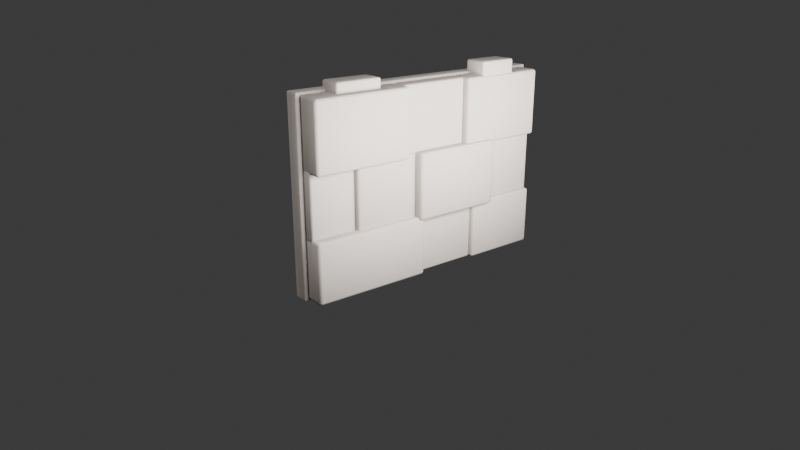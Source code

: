 # Source: rock_wall_segment_src.blend  (saved by Blender 5.1.29; exported with 4.5.12 LTS)
import bpy
from mathutils import Matrix  # noqa: F401  (used for matrix-valued properties, if any)

bpy.ops.wm.read_factory_settings(use_empty=True)
scene = bpy.context.scene
scene.name = 'Scene'

# ---- collections
col_collection = bpy.data.collections.new('Collection'); scene.collection.children.link(col_collection)

# ---- materials (node trees are filled in below, after node groups)
mat_rockwallneutral = bpy.data.materials.new('RockWallNeutral')

# ---- material node trees
mat_rockwallneutral.use_nodes = True; mat_rockwallneutral.node_tree.nodes.clear()
_N = mat_rockwallneutral.node_tree.nodes; _L = mat_rockwallneutral.node_tree.links
n0 = _N.new('ShaderNodeBsdfPrincipled'); n0.name = 'Principled BSDF'; n0.location = (-200, 100)
n0.inputs[0].default_value = (0.38, 0.34, 0.31, 1.0)
n0.inputs[2].default_value = 0.95
n0.inputs[13].default_value = 0.15
n1 = _N.new('ShaderNodeOutputMaterial'); n1.name = 'Material Output'; n1.location = (200, 100)
_L.new(n0.outputs[0], n1.inputs[0])
n1.is_active_output = True

# ---- world
world_world = bpy.data.worlds.new('World'); scene.world = world_world
world_world.use_nodes = True; world_world.node_tree.nodes.clear()
_N = world_world.node_tree.nodes; _L = world_world.node_tree.links
n0 = _N.new('ShaderNodeOutputWorld'); n0.name = 'World Output'; n0.location = (200, 100)
n1 = _N.new('ShaderNodeBackground'); n1.name = 'Background'; n1.location = (-200, 100)
n1.inputs[0].default_value = (0.05088, 0.05088, 0.05088, 1.0)
_L.new(n1.outputs[0], n0.inputs[0])
n0.is_active_output = True
world_world.color = (0.03, 0.03, 0.035)
world_world.sun_shadow_jitter_overblur = 0.0

# ---- cameras
cam_camera = bpy.data.cameras.new('Camera')
cam_camera.lens = 34.0

# ---- lights
light_sun = bpy.data.lights.new('Sun', 'SUN')
light_sun.energy = 2.1
light_area = bpy.data.lights.new('Area', 'AREA')
light_area.energy = 900.0
light_area.shape = 'RECTANGLE'
light_area.size = 5.0
light_area.size_y = 2.0

# ---- meshes
me_cube = bpy.data.meshes.new('Cube')
me_cube.from_pydata([(-1.982, -0.0924, -1.4), (-1.982, -0.11, -1.382), (-2.0, -0.0924, -1.382), (-1.982, -0.1048, -1.395), (-1.993, -0.1026, -1.393), (-1.995, -0.1048, -1.382), (-1.995, -0.0924, -1.395), (-1.982, -0.11, 1.382), (-1.982, -0.0924, 1.4), (-2.0, -0.0924, 1.382), (-1.982, -0.1048, 1.395), (-1.993, -0.1026, 1.393), (-1.995, -0.0924, 1.395), (-1.995, -0.1048, 1.382), (-1.982, 0.0924, -1.4), (-2.0, 0.0924, -1.382), (-1.982, 0.11, -1.382), (-1.995, 0.0924, -1.395), (-1.993, 0.1026, -1.393), (-1.995, 0.1048, -1.382), (-1.982, 0.1048, -1.395), (-1.982, 0.0924, 1.4), (-1.982, 0.11, 1.382), (-2.0, 0.0924, 1.382), (-1.982, 0.1048, 1.395), (-1.993, 0.1026, 1.393), (-1.995, 0.1048, 1.382), (-1.995, 0.0924, 1.395), (1.982, -0.0924, -1.4), (2.0, -0.0924, -1.382), (1.982, -0.11, -1.382), (1.995, -0.0924, -1.395), (1.993, -0.1026, -1.393), (1.995, -0.1048, -1.382), (1.982, -0.1048, -1.395), (1.982, -0.0924, 1.4), (1.982, -0.11, 1.382), (2.0, -0.0924, 1.382), (1.982, -0.1048, 1.395), (1.993, -0.1026, 1.393), (1.995, -0.1048, 1.382), (1.995, -0.0924, 1.395), (1.982, 0.0924, -1.4), (1.982, 0.11, -1.382), (2.0, 0.0924, -1.382), (1.982, 0.1048, -1.395), (1.993, 0.1026, -1.393), (1.995, 0.1048, -1.382), (1.995, 0.0924, -1.395), (1.982, 0.0924, 1.4), (2.0, 0.0924, 1.382), (1.982, 0.11, 1.382), (1.995, 0.0924, 1.395), (1.993, 0.1026, 1.393), (1.995, 0.1048, 1.382), (1.982, 0.1048, 1.395)], [], [(0, 3, 4, 6), (1, 5, 4, 3), (2, 6, 4, 5), (7, 10, 11, 13), (8, 12, 11, 10), (9, 13, 11, 12), (14, 17, 18, 20), (15, 19, 18, 17), (16, 20, 18, 19), (21, 24, 25, 27), (22, 26, 25, 24), (23, 27, 25, 26), (28, 31, 32, 34), (29, 33, 32, 31), (30, 34, 32, 33), (35, 38, 39, 41), (36, 40, 39, 38), (37, 41, 39, 40), (42, 45, 46, 48), (43, 47, 46, 45), (44, 48, 46, 47), (49, 52, 53, 55), (50, 54, 53, 52), (51, 55, 53, 54), (14, 0, 6, 17), (17, 6, 2, 15), (1, 7, 13, 5), (5, 13, 9, 2), (8, 21, 27, 12), (12, 27, 23, 9), (22, 16, 19, 26), (26, 19, 15, 23), (42, 14, 20, 45), (45, 20, 16, 43), (21, 49, 55, 24), (24, 55, 51, 22), (50, 44, 47, 54), (54, 47, 43, 51), (28, 42, 48, 31), (31, 48, 44, 29), (49, 35, 41, 52), (52, 41, 37, 50), (36, 30, 33, 40), (40, 33, 29, 37), (0, 28, 34, 3), (3, 34, 30, 1), (35, 8, 10, 38), (38, 10, 7, 36), (14, 42, 28, 0), (2, 9, 23, 15), (30, 36, 7, 1), (49, 21, 8, 35), (16, 22, 51, 43), (44, 50, 37, 29)])
me_cube.polygons.foreach_set('use_smooth', [True] * 54)
_uv = me_cube.uv_layers.new(name='UVMap')
_uv.uv.foreach_set('vector', [0.1261, 0.73, 0.1261, 0.75, 0.1255, 0.75, 0.125, 0.73, 0.3766, 0.9989, 0.3766, 1.0, 0.3757, 1.0, 0.375, 0.9989, 0.3766, 0.02, 0.375, 0.02, 0.375, 0.008453, 0.3766, 0.0, 0.6234, 0.9989, 0.625, 0.9989, 0.625, 0.9995, 0.6234, 1.0, 0.8739, 0.73, 0.875, 0.73, 0.875, 0.7415, 0.8739, 0.75, 0.6234, 0.02, 0.6234, 0.0, 0.6243, 0.0, 0.625, 0.02, 0.1261, 0.52, 0.125, 0.52, 0.125, 0.5085, 0.1261, 0.5, 0.3766, 0.23, 0.3766, 0.25, 0.3753, 0.2502, 0.375, 0.23, 0.3766, 0.2511, 0.375, 0.2511, 0.3753, 0.2502, 0.3766, 0.25, 0.8739, 0.52, 0.8739, 0.5, 0.8745, 0.5, 0.875, 0.52, 0.6234, 0.2511, 0.6234, 0.25, 0.6247, 0.2458, 0.625, 0.2511, 0.6234, 0.23, 0.625, 0.23, 0.6247, 0.2458, 0.6234, 0.25, 0.3739, 0.73, 0.375, 0.73, 0.3752, 0.7473, 0.3744, 0.7506, 0.3766, 0.73, 0.3766, 0.75, 0.3752, 0.7473, 0.375, 0.73, 0.3766, 0.7511, 0.3744, 0.7506, 0.3752, 0.7473, 0.3766, 0.75, 0.6261, 0.73, 0.6255, 0.7506, 0.6249, 0.7472, 0.625, 0.73, 0.6234, 0.7511, 0.6234, 0.75, 0.6249, 0.7472, 0.6255, 0.7506, 0.6234, 0.73, 0.625, 0.73, 0.6249, 0.7472, 0.6234, 0.75, 0.3739, 0.52, 0.3744, 0.4994, 0.3751, 0.5028, 0.375, 0.52, 0.3766, 0.4989, 0.3766, 0.5, 0.3751, 0.5028, 0.3744, 0.4994, 0.3766, 0.52, 0.375, 0.52, 0.3751, 0.5028, 0.3766, 0.5, 0.6261, 0.52, 0.625, 0.52, 0.6248, 0.5027, 0.6255, 0.4994, 0.6234, 0.52, 0.6234, 0.5, 0.6248, 0.5027, 0.625, 0.52, 0.6234, 0.4989, 0.6255, 0.4994, 0.6248, 0.5027, 0.6234, 0.5, 0.1261, 0.52, 0.1261, 0.73, 0.125, 0.73, 0.125, 0.52, 0.375, 0.23, 0.375, 0.02, 0.3766, 0.02, 0.3766, 0.23, 0.3766, 0.9989, 0.6234, 0.9989, 0.6234, 1.0, 0.3766, 1.0, 0.3766, 0.0, 0.6234, 0.0, 0.6234, 0.02, 0.3766, 0.02, 0.8739, 0.73, 0.8739, 0.52, 0.875, 0.52, 0.875, 0.73, 0.625, 0.02, 0.625, 0.23, 0.6234, 0.23, 0.6234, 0.02, 0.6234, 0.2511, 0.3766, 0.2511, 0.3766, 0.25, 0.6234, 0.25, 0.6234, 0.25, 0.3766, 0.25, 0.3766, 0.23, 0.6234, 0.23, 0.3739, 0.52, 0.1261, 0.52, 0.1261, 0.5, 0.3744, 0.4994, 0.3744, 0.4994, 0.375, 0.2511, 0.3766, 0.2511, 0.3766, 0.4989, 0.8739, 0.52, 0.6261, 0.52, 0.6255, 0.4994, 0.8739, 0.5, 0.625, 0.2511, 0.6255, 0.4994, 0.6234, 0.4989, 0.6234, 0.2511, 0.6234, 0.52, 0.3766, 0.52, 0.3766, 0.5, 0.6234, 0.5, 0.6234, 0.5, 0.3766, 0.5, 0.3766, 0.4989, 0.6234, 0.4989, 0.3739, 0.73, 0.3739, 0.52, 0.375, 0.52, 0.375, 0.73, 0.375, 0.73, 0.375, 0.52, 0.3766, 0.52, 0.3766, 0.73, 0.6261, 0.52, 0.6261, 0.73, 0.625, 0.73, 0.625, 0.52, 0.625, 0.52, 0.625, 0.73, 0.6234, 0.73, 0.6234, 0.52, 0.6234, 0.7511, 0.3766, 0.7511, 0.3766, 0.75, 0.6234, 0.75, 0.6234, 0.75, 0.3766, 0.75, 0.3766, 0.73, 0.6234, 0.73, 0.1261, 0.73, 0.3739, 0.73, 0.3744, 0.7506, 0.1261, 0.75, 0.375, 0.9989, 0.3744, 0.7506, 0.3766, 0.7511, 0.3766, 0.9989, 0.6261, 0.73, 0.8739, 0.73, 0.8739, 0.75, 0.6255, 0.7506, 0.6255, 0.7506, 0.625, 0.9989, 0.6234, 0.9989, 0.6234, 0.7511, 0.1261, 0.52, 0.3739, 0.52, 0.3739, 0.73, 0.1261, 0.73, 0.3766, 0.02, 0.6234, 0.02, 0.6234, 0.23, 0.3766, 0.23, 0.3766, 0.7511, 0.6234, 0.7511, 0.6234, 0.9989, 0.3766, 0.9989, 0.6261, 0.52, 0.8739, 0.52, 0.8739, 0.73, 0.6261, 0.73, 0.3766, 0.2511, 0.6234, 0.2511, 0.6234, 0.4989, 0.3766, 0.4989, 0.3766, 0.52, 0.6234, 0.52, 0.6234, 0.73, 0.3766, 0.73])
me_cube.materials.append(mat_rockwallneutral)
me_cube.update()
me_cube_001 = bpy.data.meshes.new('Cube.001')
me_cube_001.from_pydata([(-0.5632, -0.1932, -0.45), (-0.5632, -0.23, -0.4132), (-0.6, -0.1932, -0.4132), (-0.5632, -0.2192, -0.4392), (-0.5844, -0.2144, -0.4344), (-0.5892, -0.2192, -0.4132), (-0.5892, -0.1932, -0.4392), (-0.5632, -0.23, 0.4132), (-0.5632, -0.1932, 0.45), (-0.6, -0.1932, 0.4132), (-0.5632, -0.2192, 0.4392), (-0.5844, -0.2144, 0.4344), (-0.5892, -0.1932, 0.4392), (-0.5892, -0.2192, 0.4132), (-0.5632, 0.1932, -0.45), (-0.6, 0.1932, -0.4132), (-0.5632, 0.23, -0.4132), (-0.5892, 0.1932, -0.4392), (-0.5844, 0.2144, -0.4344), (-0.5892, 0.2192, -0.4132), (-0.5632, 0.2192, -0.4392), (-0.5632, 0.1932, 0.45), (-0.5632, 0.23, 0.4132), (-0.6, 0.1932, 0.4132), (-0.5632, 0.2192, 0.4392), (-0.5844, 0.2144, 0.4344), (-0.5892, 0.2192, 0.4132), (-0.5892, 0.1932, 0.4392), (0.5632, -0.1932, -0.45), (0.6, -0.1932, -0.4132), (0.5632, -0.23, -0.4132), (0.5892, -0.1932, -0.4392), (0.5844, -0.2144, -0.4344), (0.5892, -0.2192, -0.4132), (0.5632, -0.2192, -0.4392), (0.5632, -0.1932, 0.45), (0.5632, -0.23, 0.4132), (0.6, -0.1932, 0.4132), (0.5632, -0.2192, 0.4392), (0.5844, -0.2144, 0.4344), (0.5892, -0.2192, 0.4132), (0.5892, -0.1932, 0.4392), (0.5632, 0.1932, -0.45), (0.5632, 0.23, -0.4132), (0.6, 0.1932, -0.4132), (0.5632, 0.2192, -0.4392), (0.5844, 0.2144, -0.4344), (0.5892, 0.2192, -0.4132), (0.5892, 0.1932, -0.4392), (0.5632, 0.1932, 0.45), (0.6, 0.1932, 0.4132), (0.5632, 0.23, 0.4132), (0.5892, 0.1932, 0.4392), (0.5844, 0.2144, 0.4344), (0.5892, 0.2192, 0.4132), (0.5632, 0.2192, 0.4392)], [], [(0, 3, 4, 6), (1, 5, 4, 3), (2, 6, 4, 5), (7, 10, 11, 13), (8, 12, 11, 10), (9, 13, 11, 12), (14, 17, 18, 20), (15, 19, 18, 17), (16, 20, 18, 19), (21, 24, 25, 27), (22, 26, 25, 24), (23, 27, 25, 26), (28, 31, 32, 34), (29, 33, 32, 31), (30, 34, 32, 33), (35, 38, 39, 41), (36, 40, 39, 38), (37, 41, 39, 40), (42, 45, 46, 48), (43, 47, 46, 45), (44, 48, 46, 47), (49, 52, 53, 55), (50, 54, 53, 52), (51, 55, 53, 54), (14, 0, 6, 17), (17, 6, 2, 15), (1, 7, 13, 5), (5, 13, 9, 2), (8, 21, 27, 12), (12, 27, 23, 9), (22, 16, 19, 26), (26, 19, 15, 23), (42, 14, 20, 45), (45, 20, 16, 43), (21, 49, 55, 24), (24, 55, 51, 22), (50, 44, 47, 54), (54, 47, 43, 51), (28, 42, 48, 31), (31, 48, 44, 29), (49, 35, 41, 52), (52, 41, 37, 50), (36, 30, 33, 40), (40, 33, 29, 37), (0, 28, 34, 3), (3, 34, 30, 1), (35, 8, 10, 38), (38, 10, 7, 36), (14, 42, 28, 0), (2, 9, 23, 15), (30, 36, 7, 1), (49, 21, 8, 35), (16, 22, 51, 43), (44, 50, 37, 29)])
me_cube_001.polygons.foreach_set('use_smooth', [True] * 54)
_uv = me_cube_001.uv_layers.new(name='UVMap')
_uv.uv.foreach_set('vector', [0.1327, 0.73, 0.1327, 0.75, 0.1282, 0.75, 0.125, 0.73, 0.3852, 0.9923, 0.3852, 1.0, 0.3793, 1.0, 0.375, 0.9923, 0.3852, 0.02, 0.375, 0.02, 0.375, 0.008453, 0.3852, 0.0, 0.6148, 0.9923, 0.625, 0.9923, 0.625, 0.9968, 0.6148, 1.0, 0.8673, 0.73, 0.875, 0.73, 0.875, 0.7415, 0.8673, 0.75, 0.6148, 0.02, 0.6148, 0.0, 0.6207, 0.0, 0.625, 0.02, 0.1327, 0.52, 0.125, 0.52, 0.125, 0.5085, 0.1327, 0.5, 0.3852, 0.23, 0.3852, 0.25, 0.3772, 0.2516, 0.375, 0.23, 0.3852, 0.2577, 0.375, 0.2577, 0.3772, 0.2516, 0.3852, 0.25, 0.8673, 0.52, 0.8673, 0.5, 0.8718, 0.5, 0.875, 0.52, 0.6148, 0.2577, 0.6148, 0.25, 0.6228, 0.2458, 0.625, 0.2577, 0.6148, 0.23, 0.625, 0.23, 0.6228, 0.2458, 0.6148, 0.25, 0.3673, 0.73, 0.375, 0.73, 0.3764, 0.7483, 0.3712, 0.7538, 0.3852, 0.73, 0.3852, 0.75, 0.3764, 0.7483, 0.375, 0.73, 0.3852, 0.7577, 0.3712, 0.7538, 0.3764, 0.7483, 0.3852, 0.75, 0.6327, 0.73, 0.6288, 0.7538, 0.6246, 0.7472, 0.625, 0.73, 0.6148, 0.7577, 0.6148, 0.75, 0.6246, 0.7472, 0.6288, 0.7538, 0.6148, 0.73, 0.625, 0.73, 0.6246, 0.7472, 0.6148, 0.75, 0.3673, 0.52, 0.3712, 0.4962, 0.3754, 0.5028, 0.375, 0.52, 0.3852, 0.4923, 0.3852, 0.5, 0.3754, 0.5028, 0.3712, 0.4962, 0.3852, 0.52, 0.375, 0.52, 0.3754, 0.5028, 0.3852, 0.5, 0.6327, 0.52, 0.625, 0.52, 0.6236, 0.5017, 0.6288, 0.4962, 0.6148, 0.52, 0.6148, 0.5, 0.6236, 0.5017, 0.625, 0.52, 0.6148, 0.4923, 0.6288, 0.4962, 0.6236, 0.5017, 0.6148, 0.5, 0.1327, 0.52, 0.1327, 0.73, 0.125, 0.73, 0.125, 0.52, 0.375, 0.23, 0.375, 0.02, 0.3852, 0.02, 0.3852, 0.23, 0.3852, 0.9923, 0.6148, 0.9923, 0.6148, 1.0, 0.3852, 1.0, 0.3852, 0.0, 0.6148, 0.0, 0.6148, 0.02, 0.3852, 0.02, 0.8673, 0.73, 0.8673, 0.52, 0.875, 0.52, 0.875, 0.73, 0.625, 0.02, 0.625, 0.23, 0.6148, 0.23, 0.6148, 0.02, 0.6148, 0.2577, 0.3852, 0.2577, 0.3852, 0.25, 0.6148, 0.25, 0.6148, 0.25, 0.3852, 0.25, 0.3852, 0.23, 0.6148, 0.23, 0.3673, 0.52, 0.1327, 0.52, 0.1327, 0.5, 0.3712, 0.4962, 0.3712, 0.4962, 0.375, 0.2577, 0.3852, 0.2577, 0.3852, 0.4923, 0.8673, 0.52, 0.6327, 0.52, 0.6288, 0.4962, 0.8673, 0.5, 0.625, 0.2577, 0.6288, 0.4962, 0.6148, 0.4923, 0.6148, 0.2577, 0.6148, 0.52, 0.3852, 0.52, 0.3852, 0.5, 0.6148, 0.5, 0.6148, 0.5, 0.3852, 0.5, 0.3852, 0.4923, 0.6148, 0.4923, 0.3673, 0.73, 0.3673, 0.52, 0.375, 0.52, 0.375, 0.73, 0.375, 0.73, 0.375, 0.52, 0.3852, 0.52, 0.3852, 0.73, 0.6327, 0.52, 0.6327, 0.73, 0.625, 0.73, 0.625, 0.52, 0.625, 0.52, 0.625, 0.73, 0.6148, 0.73, 0.6148, 0.52, 0.6148, 0.7577, 0.3852, 0.7577, 0.3852, 0.75, 0.6148, 0.75, 0.6148, 0.75, 0.3852, 0.75, 0.3852, 0.73, 0.6148, 0.73, 0.1327, 0.73, 0.3673, 0.73, 0.3712, 0.7538, 0.1327, 0.75, 0.375, 0.9923, 0.3712, 0.7538, 0.3852, 0.7577, 0.3852, 0.9923, 0.6327, 0.73, 0.8673, 0.73, 0.8673, 0.75, 0.6288, 0.7538, 0.6288, 0.7538, 0.625, 0.9923, 0.6148, 0.9923, 0.6148, 0.7577, 0.1327, 0.52, 0.3673, 0.52, 0.3673, 0.73, 0.1327, 0.73, 0.3852, 0.02, 0.6148, 0.02, 0.6148, 0.23, 0.3852, 0.23, 0.3852, 0.7577, 0.6148, 0.7577, 0.6148, 0.9923, 0.3852, 0.9923, 0.6327, 0.52, 0.8673, 0.52, 0.8673, 0.73, 0.6327, 0.73, 0.3852, 0.2577, 0.6148, 0.2577, 0.6148, 0.4923, 0.3852, 0.4923, 0.3852, 0.52, 0.6148, 0.52, 0.6148, 0.73, 0.3852, 0.73])
me_cube_001.materials.append(mat_rockwallneutral)
me_cube_001.update()
me_cube_002 = bpy.data.meshes.new('Cube.002')
me_cube_002.from_pydata([(-0.468, -0.168, -0.45), (-0.468, -0.2, -0.418), (-0.5, -0.168, -0.418), (-0.468, -0.1906, -0.4406), (-0.4865, -0.1865, -0.4365), (-0.4906, -0.1906, -0.418), (-0.4906, -0.168, -0.4406), (-0.468, -0.2, 0.418), (-0.468, -0.168, 0.45), (-0.5, -0.168, 0.418), (-0.468, -0.1906, 0.4406), (-0.4865, -0.1865, 0.4365), (-0.4906, -0.168, 0.4406), (-0.4906, -0.1906, 0.418), (-0.468, 0.168, -0.45), (-0.5, 0.168, -0.418), (-0.468, 0.2, -0.418), (-0.4906, 0.168, -0.4406), (-0.4865, 0.1865, -0.4365), (-0.4906, 0.1906, -0.418), (-0.468, 0.1906, -0.4406), (-0.468, 0.168, 0.45), (-0.468, 0.2, 0.418), (-0.5, 0.168, 0.418), (-0.468, 0.1906, 0.4406), (-0.4865, 0.1865, 0.4365), (-0.4906, 0.1906, 0.418), (-0.4906, 0.168, 0.4406), (0.468, -0.168, -0.45), (0.5, -0.168, -0.418), (0.468, -0.2, -0.418), (0.4906, -0.168, -0.4406), (0.4865, -0.1865, -0.4365), (0.4906, -0.1906, -0.418), (0.468, -0.1906, -0.4406), (0.468, -0.168, 0.45), (0.468, -0.2, 0.418), (0.5, -0.168, 0.418), (0.468, -0.1906, 0.4406), (0.4865, -0.1865, 0.4365), (0.4906, -0.1906, 0.418), (0.4906, -0.168, 0.4406), (0.468, 0.168, -0.45), (0.468, 0.2, -0.418), (0.5, 0.168, -0.418), (0.468, 0.1906, -0.4406), (0.4865, 0.1865, -0.4365), (0.4906, 0.1906, -0.418), (0.4906, 0.168, -0.4406), (0.468, 0.168, 0.45), (0.5, 0.168, 0.418), (0.468, 0.2, 0.418), (0.4906, 0.168, 0.4406), (0.4865, 0.1865, 0.4365), (0.4906, 0.1906, 0.418), (0.468, 0.1906, 0.4406)], [], [(0, 3, 4, 6), (1, 5, 4, 3), (2, 6, 4, 5), (7, 10, 11, 13), (8, 12, 11, 10), (9, 13, 11, 12), (14, 17, 18, 20), (15, 19, 18, 17), (16, 20, 18, 19), (21, 24, 25, 27), (22, 26, 25, 24), (23, 27, 25, 26), (28, 31, 32, 34), (29, 33, 32, 31), (30, 34, 32, 33), (35, 38, 39, 41), (36, 40, 39, 38), (37, 41, 39, 40), (42, 45, 46, 48), (43, 47, 46, 45), (44, 48, 46, 47), (49, 52, 53, 55), (50, 54, 53, 52), (51, 55, 53, 54), (14, 0, 6, 17), (17, 6, 2, 15), (1, 7, 13, 5), (5, 13, 9, 2), (8, 21, 27, 12), (12, 27, 23, 9), (22, 16, 19, 26), (26, 19, 15, 23), (42, 14, 20, 45), (45, 20, 16, 43), (21, 49, 55, 24), (24, 55, 51, 22), (50, 44, 47, 54), (54, 47, 43, 51), (28, 42, 48, 31), (31, 48, 44, 29), (49, 35, 41, 52), (52, 41, 37, 50), (36, 30, 33, 40), (40, 33, 29, 37), (0, 28, 34, 3), (3, 34, 30, 1), (35, 8, 10, 38), (38, 10, 7, 36), (14, 42, 28, 0), (2, 9, 23, 15), (30, 36, 7, 1), (49, 21, 8, 35), (16, 22, 51, 43), (44, 50, 37, 29)])
me_cube_002.polygons.foreach_set('use_smooth', [True] * 54)
_uv = me_cube_002.uv_layers.new(name='UVMap')
_uv.uv.foreach_set('vector', [0.133, 0.73, 0.133, 0.75, 0.1284, 0.75, 0.125, 0.73, 0.3839, 0.992, 0.3839, 1.0, 0.3788, 1.0, 0.375, 0.992, 0.3839, 0.02, 0.375, 0.02, 0.375, 0.008453, 0.3839, 0.0, 0.6161, 0.992, 0.625, 0.992, 0.625, 0.9966, 0.6161, 1.0, 0.867, 0.73, 0.875, 0.73, 0.875, 0.7415, 0.867, 0.75, 0.6161, 0.02, 0.6161, 0.0, 0.6212, 0.0, 0.625, 0.02, 0.133, 0.52, 0.125, 0.52, 0.125, 0.5085, 0.133, 0.5, 0.3839, 0.23, 0.3839, 0.25, 0.3769, 0.2517, 0.375, 0.23, 0.3839, 0.258, 0.375, 0.258, 0.3769, 0.2517, 0.3839, 0.25, 0.867, 0.52, 0.867, 0.5, 0.8716, 0.5, 0.875, 0.52, 0.6161, 0.258, 0.6161, 0.25, 0.6231, 0.2458, 0.625, 0.258, 0.6161, 0.23, 0.625, 0.23, 0.6231, 0.2458, 0.6161, 0.25, 0.367, 0.73, 0.375, 0.73, 0.3763, 0.7483, 0.371, 0.754, 0.3839, 0.73, 0.3839, 0.75, 0.3763, 0.7483, 0.375, 0.73, 0.3839, 0.758, 0.371, 0.754, 0.3763, 0.7483, 0.3839, 0.75, 0.633, 0.73, 0.629, 0.754, 0.6249, 0.7472, 0.625, 0.73, 0.6161, 0.758, 0.6161, 0.75, 0.6249, 0.7472, 0.629, 0.754, 0.6161, 0.73, 0.625, 0.73, 0.6249, 0.7472, 0.6161, 0.75, 0.367, 0.52, 0.371, 0.496, 0.3751, 0.5028, 0.375, 0.52, 0.3839, 0.492, 0.3839, 0.5, 0.3751, 0.5028, 0.371, 0.496, 0.3839, 0.52, 0.375, 0.52, 0.3751, 0.5028, 0.3839, 0.5, 0.633, 0.52, 0.625, 0.52, 0.6237, 0.5017, 0.629, 0.496, 0.6161, 0.52, 0.6161, 0.5, 0.6237, 0.5017, 0.625, 0.52, 0.6161, 0.492, 0.629, 0.496, 0.6237, 0.5017, 0.6161, 0.5, 0.133, 0.52, 0.133, 0.73, 0.125, 0.73, 0.125, 0.52, 0.375, 0.23, 0.375, 0.02, 0.3839, 0.02, 0.3839, 0.23, 0.3839, 0.992, 0.6161, 0.992, 0.6161, 1.0, 0.3839, 1.0, 0.3839, 0.0, 0.6161, 0.0, 0.6161, 0.02, 0.3839, 0.02, 0.867, 0.73, 0.867, 0.52, 0.875, 0.52, 0.875, 0.73, 0.625, 0.02, 0.625, 0.23, 0.6161, 0.23, 0.6161, 0.02, 0.6161, 0.258, 0.3839, 0.258, 0.3839, 0.25, 0.6161, 0.25, 0.6161, 0.25, 0.3839, 0.25, 0.3839, 0.23, 0.6161, 0.23, 0.367, 0.52, 0.133, 0.52, 0.133, 0.5, 0.371, 0.496, 0.371, 0.496, 0.375, 0.258, 0.3839, 0.258, 0.3839, 0.492, 0.867, 0.52, 0.633, 0.52, 0.629, 0.496, 0.867, 0.5, 0.625, 0.258, 0.629, 0.496, 0.6161, 0.492, 0.6161, 0.258, 0.6161, 0.52, 0.3839, 0.52, 0.3839, 0.5, 0.6161, 0.5, 0.6161, 0.5, 0.3839, 0.5, 0.3839, 0.492, 0.6161, 0.492, 0.367, 0.73, 0.367, 0.52, 0.375, 0.52, 0.375, 0.73, 0.375, 0.73, 0.375, 0.52, 0.3839, 0.52, 0.3839, 0.73, 0.633, 0.52, 0.633, 0.73, 0.625, 0.73, 0.625, 0.52, 0.625, 0.52, 0.625, 0.73, 0.6161, 0.73, 0.6161, 0.52, 0.6161, 0.758, 0.3839, 0.758, 0.3839, 0.75, 0.6161, 0.75, 0.6161, 0.75, 0.3839, 0.75, 0.3839, 0.73, 0.6161, 0.73, 0.133, 0.73, 0.367, 0.73, 0.371, 0.754, 0.133, 0.75, 0.375, 0.992, 0.371, 0.754, 0.3839, 0.758, 0.3839, 0.992, 0.633, 0.73, 0.867, 0.73, 0.867, 0.75, 0.629, 0.754, 0.629, 0.754, 0.625, 0.992, 0.6161, 0.992, 0.6161, 0.758, 0.133, 0.52, 0.367, 0.52, 0.367, 0.73, 0.133, 0.73, 0.3839, 0.02, 0.6161, 0.02, 0.6161, 0.23, 0.3839, 0.23, 0.3839, 0.758, 0.6161, 0.758, 0.6161, 0.992, 0.3839, 0.992, 0.633, 0.52, 0.867, 0.52, 0.867, 0.73, 0.633, 0.73, 0.3839, 0.258, 0.6161, 0.258, 0.6161, 0.492, 0.3839, 0.492, 0.3839, 0.52, 0.6161, 0.52, 0.6161, 0.73, 0.3839, 0.73])
me_cube_002.materials.append(mat_rockwallneutral)
me_cube_002.update()
me_cube_003 = bpy.data.meshes.new('Cube.003')
me_cube_003.from_pydata([(-0.8584, -0.2184, -0.45), (-0.8584, -0.26, -0.4084), (-0.9, -0.2184, -0.4084), (-0.8584, -0.2478, -0.4378), (-0.8824, -0.2424, -0.4324), (-0.8878, -0.2478, -0.4084), (-0.8878, -0.2184, -0.4378), (-0.8584, -0.26, 0.4084), (-0.8584, -0.2184, 0.45), (-0.9, -0.2184, 0.4084), (-0.8584, -0.2478, 0.4378), (-0.8824, -0.2424, 0.4324), (-0.8878, -0.2184, 0.4378), (-0.8878, -0.2478, 0.4084), (-0.8584, 0.2184, -0.45), (-0.9, 0.2184, -0.4084), (-0.8584, 0.26, -0.4084), (-0.8878, 0.2184, -0.4378), (-0.8824, 0.2424, -0.4324), (-0.8878, 0.2478, -0.4084), (-0.8584, 0.2478, -0.4378), (-0.8584, 0.2184, 0.45), (-0.8584, 0.26, 0.4084), (-0.9, 0.2184, 0.4084), (-0.8584, 0.2478, 0.4378), (-0.8824, 0.2424, 0.4324), (-0.8878, 0.2478, 0.4084), (-0.8878, 0.2184, 0.4378), (0.8584, -0.2184, -0.45), (0.9, -0.2184, -0.4084), (0.8584, -0.26, -0.4084), (0.8878, -0.2184, -0.4378), (0.8824, -0.2424, -0.4324), (0.8878, -0.2478, -0.4084), (0.8584, -0.2478, -0.4378), (0.8584, -0.2184, 0.45), (0.8584, -0.26, 0.4084), (0.9, -0.2184, 0.4084), (0.8584, -0.2478, 0.4378), (0.8824, -0.2424, 0.4324), (0.8878, -0.2478, 0.4084), (0.8878, -0.2184, 0.4378), (0.8584, 0.2184, -0.45), (0.8584, 0.26, -0.4084), (0.9, 0.2184, -0.4084), (0.8584, 0.2478, -0.4378), (0.8824, 0.2424, -0.4324), (0.8878, 0.2478, -0.4084), (0.8878, 0.2184, -0.4378), (0.8584, 0.2184, 0.45), (0.9, 0.2184, 0.4084), (0.8584, 0.26, 0.4084), (0.8878, 0.2184, 0.4378), (0.8824, 0.2424, 0.4324), (0.8878, 0.2478, 0.4084), (0.8584, 0.2478, 0.4378)], [], [(0, 3, 4, 6), (1, 5, 4, 3), (2, 6, 4, 5), (7, 10, 11, 13), (8, 12, 11, 10), (9, 13, 11, 12), (14, 17, 18, 20), (15, 19, 18, 17), (16, 20, 18, 19), (21, 24, 25, 27), (22, 26, 25, 24), (23, 27, 25, 26), (28, 31, 32, 34), (29, 33, 32, 31), (30, 34, 32, 33), (35, 38, 39, 41), (36, 40, 39, 38), (37, 41, 39, 40), (42, 45, 46, 48), (43, 47, 46, 45), (44, 48, 46, 47), (49, 52, 53, 55), (50, 54, 53, 52), (51, 55, 53, 54), (14, 0, 6, 17), (17, 6, 2, 15), (1, 7, 13, 5), (5, 13, 9, 2), (8, 21, 27, 12), (12, 27, 23, 9), (22, 16, 19, 26), (26, 19, 15, 23), (42, 14, 20, 45), (45, 20, 16, 43), (21, 49, 55, 24), (24, 55, 51, 22), (50, 44, 47, 54), (54, 47, 43, 51), (28, 42, 48, 31), (31, 48, 44, 29), (49, 35, 41, 52), (52, 41, 37, 50), (36, 30, 33, 40), (40, 33, 29, 37), (0, 28, 34, 3), (3, 34, 30, 1), (35, 8, 10, 38), (38, 10, 7, 36), (14, 42, 28, 0), (2, 9, 23, 15), (30, 36, 7, 1), (49, 21, 8, 35), (16, 22, 51, 43), (44, 50, 37, 29)])
me_cube_003.polygons.foreach_set('use_smooth', [True] * 54)
_uv = me_cube_003.uv_layers.new(name='UVMap')
_uv.uv.foreach_set('vector', [0.1308, 0.73, 0.1308, 0.75, 0.1274, 0.75, 0.125, 0.73, 0.3866, 0.9942, 0.3866, 1.0, 0.3799, 1.0, 0.375, 0.9942, 0.3866, 0.02, 0.375, 0.02, 0.375, 0.008453, 0.3866, 0.0, 0.6134, 0.9942, 0.625, 0.9942, 0.625, 0.9976, 0.6134, 1.0, 0.8692, 0.73, 0.875, 0.73, 0.875, 0.7415, 0.8692, 0.75, 0.6134, 0.02, 0.6134, 0.0, 0.6201, 0.0, 0.625, 0.02, 0.1308, 0.52, 0.125, 0.52, 0.125, 0.5085, 0.1308, 0.5, 0.3866, 0.23, 0.3866, 0.25, 0.3774, 0.2512, 0.375, 0.23, 0.3866, 0.2558, 0.375, 0.2558, 0.3774, 0.2512, 0.3866, 0.25, 0.8692, 0.52, 0.8692, 0.5, 0.8726, 0.5, 0.875, 0.52, 0.6134, 0.2558, 0.6134, 0.25, 0.6226, 0.2458, 0.625, 0.2558, 0.6134, 0.23, 0.625, 0.23, 0.6226, 0.2458, 0.6134, 0.25, 0.3692, 0.73, 0.375, 0.73, 0.3766, 0.748, 0.3721, 0.7529, 0.3866, 0.73, 0.3866, 0.75, 0.3766, 0.748, 0.375, 0.73, 0.3866, 0.7558, 0.3721, 0.7529, 0.3766, 0.748, 0.3866, 0.75, 0.6308, 0.73, 0.6279, 0.7529, 0.6242, 0.7472, 0.625, 0.73, 0.6134, 0.7558, 0.6134, 0.75, 0.6242, 0.7472, 0.6279, 0.7529, 0.6134, 0.73, 0.625, 0.73, 0.6242, 0.7472, 0.6134, 0.75, 0.3692, 0.52, 0.3721, 0.4971, 0.3758, 0.5028, 0.375, 0.52, 0.3866, 0.4942, 0.3866, 0.5, 0.3758, 0.5028, 0.3721, 0.4971, 0.3866, 0.52, 0.375, 0.52, 0.3758, 0.5028, 0.3866, 0.5, 0.6308, 0.52, 0.625, 0.52, 0.6234, 0.502, 0.6279, 0.4971, 0.6134, 0.52, 0.6134, 0.5, 0.6234, 0.502, 0.625, 0.52, 0.6134, 0.4942, 0.6279, 0.4971, 0.6234, 0.502, 0.6134, 0.5, 0.1308, 0.52, 0.1308, 0.73, 0.125, 0.73, 0.125, 0.52, 0.375, 0.23, 0.375, 0.02, 0.3866, 0.02, 0.3866, 0.23, 0.3866, 0.9942, 0.6134, 0.9942, 0.6134, 1.0, 0.3866, 1.0, 0.3866, 0.0, 0.6134, 0.0, 0.6134, 0.02, 0.3866, 0.02, 0.8692, 0.73, 0.8692, 0.52, 0.875, 0.52, 0.875, 0.73, 0.625, 0.02, 0.625, 0.23, 0.6134, 0.23, 0.6134, 0.02, 0.6134, 0.2558, 0.3866, 0.2558, 0.3866, 0.25, 0.6134, 0.25, 0.6134, 0.25, 0.3866, 0.25, 0.3866, 0.23, 0.6134, 0.23, 0.3692, 0.52, 0.1308, 0.52, 0.1308, 0.5, 0.3721, 0.4971, 0.3721, 0.4971, 0.375, 0.2558, 0.3866, 0.2558, 0.3866, 0.4942, 0.8692, 0.52, 0.6308, 0.52, 0.6279, 0.4971, 0.8692, 0.5, 0.625, 0.2558, 0.6279, 0.4971, 0.6134, 0.4942, 0.6134, 0.2558, 0.6134, 0.52, 0.3866, 0.52, 0.3866, 0.5, 0.6134, 0.5, 0.6134, 0.5, 0.3866, 0.5, 0.3866, 0.4942, 0.6134, 0.4942, 0.3692, 0.73, 0.3692, 0.52, 0.375, 0.52, 0.375, 0.73, 0.375, 0.73, 0.375, 0.52, 0.3866, 0.52, 0.3866, 0.73, 0.6308, 0.52, 0.6308, 0.73, 0.625, 0.73, 0.625, 0.52, 0.625, 0.52, 0.625, 0.73, 0.6134, 0.73, 0.6134, 0.52, 0.6134, 0.7558, 0.3866, 0.7558, 0.3866, 0.75, 0.6134, 0.75, 0.6134, 0.75, 0.3866, 0.75, 0.3866, 0.73, 0.6134, 0.73, 0.1308, 0.73, 0.3692, 0.73, 0.3721, 0.7529, 0.1308, 0.75, 0.375, 0.9942, 0.3721, 0.7529, 0.3866, 0.7558, 0.3866, 0.9942, 0.6308, 0.73, 0.8692, 0.73, 0.8692, 0.75, 0.6279, 0.7529, 0.6279, 0.7529, 0.625, 0.9942, 0.6134, 0.9942, 0.6134, 0.7558, 0.1308, 0.52, 0.3692, 0.52, 0.3692, 0.73, 0.1308, 0.73, 0.3866, 0.02, 0.6134, 0.02, 0.6134, 0.23, 0.3866, 0.23, 0.3866, 0.7558, 0.6134, 0.7558, 0.6134, 0.9942, 0.3866, 0.9942, 0.6308, 0.52, 0.8692, 0.52, 0.8692, 0.73, 0.6308, 0.73, 0.3866, 0.2558, 0.6134, 0.2558, 0.6134, 0.4942, 0.3866, 0.4942, 0.3866, 0.52, 0.6134, 0.52, 0.6134, 0.73, 0.3866, 0.73])
me_cube_003.materials.append(mat_rockwallneutral)
me_cube_003.update()
me_cube_004 = bpy.data.meshes.new('Cube.004')
me_cube_004.from_pydata([(-0.4164, -0.1764, -0.5), (-0.4164, -0.21, -0.4664), (-0.45, -0.1764, -0.4664), (-0.4164, -0.2002, -0.4902), (-0.4358, -0.1958, -0.4858), (-0.4402, -0.2002, -0.4664), (-0.4402, -0.1764, -0.4902), (-0.4164, -0.21, 0.4664), (-0.4164, -0.1764, 0.5), (-0.45, -0.1764, 0.4664), (-0.4164, -0.2002, 0.4902), (-0.4358, -0.1958, 0.4858), (-0.4402, -0.1764, 0.4902), (-0.4402, -0.2002, 0.4664), (-0.4164, 0.1764, -0.5), (-0.45, 0.1764, -0.4664), (-0.4164, 0.21, -0.4664), (-0.4402, 0.1764, -0.4902), (-0.4358, 0.1958, -0.4858), (-0.4402, 0.2002, -0.4664), (-0.4164, 0.2002, -0.4902), (-0.4164, 0.1764, 0.5), (-0.4164, 0.21, 0.4664), (-0.45, 0.1764, 0.4664), (-0.4164, 0.2002, 0.4902), (-0.4358, 0.1958, 0.4858), (-0.4402, 0.2002, 0.4664), (-0.4402, 0.1764, 0.4902), (0.4164, -0.1764, -0.5), (0.45, -0.1764, -0.4664), (0.4164, -0.21, -0.4664), (0.4402, -0.1764, -0.4902), (0.4358, -0.1958, -0.4858), (0.4402, -0.2002, -0.4664), (0.4164, -0.2002, -0.4902), (0.4164, -0.1764, 0.5), (0.4164, -0.21, 0.4664), (0.45, -0.1764, 0.4664), (0.4164, -0.2002, 0.4902), (0.4358, -0.1958, 0.4858), (0.4402, -0.2002, 0.4664), (0.4402, -0.1764, 0.4902), (0.4164, 0.1764, -0.5), (0.4164, 0.21, -0.4664), (0.45, 0.1764, -0.4664), (0.4164, 0.2002, -0.4902), (0.4358, 0.1958, -0.4858), (0.4402, 0.2002, -0.4664), (0.4402, 0.1764, -0.4902), (0.4164, 0.1764, 0.5), (0.45, 0.1764, 0.4664), (0.4164, 0.21, 0.4664), (0.4402, 0.1764, 0.4902), (0.4358, 0.1958, 0.4858), (0.4402, 0.2002, 0.4664), (0.4164, 0.2002, 0.4902)], [], [(0, 3, 4, 6), (1, 5, 4, 3), (2, 6, 4, 5), (7, 10, 11, 13), (8, 12, 11, 10), (9, 13, 11, 12), (14, 17, 18, 20), (15, 19, 18, 17), (16, 20, 18, 19), (21, 24, 25, 27), (22, 26, 25, 24), (23, 27, 25, 26), (28, 31, 32, 34), (29, 33, 32, 31), (30, 34, 32, 33), (35, 38, 39, 41), (36, 40, 39, 38), (37, 41, 39, 40), (42, 45, 46, 48), (43, 47, 46, 45), (44, 48, 46, 47), (49, 52, 53, 55), (50, 54, 53, 52), (51, 55, 53, 54), (14, 0, 6, 17), (17, 6, 2, 15), (1, 7, 13, 5), (5, 13, 9, 2), (8, 21, 27, 12), (12, 27, 23, 9), (22, 16, 19, 26), (26, 19, 15, 23), (42, 14, 20, 45), (45, 20, 16, 43), (21, 49, 55, 24), (24, 55, 51, 22), (50, 44, 47, 54), (54, 47, 43, 51), (28, 42, 48, 31), (31, 48, 44, 29), (49, 35, 41, 52), (52, 41, 37, 50), (36, 30, 33, 40), (40, 33, 29, 37), (0, 28, 34, 3), (3, 34, 30, 1), (35, 8, 10, 38), (38, 10, 7, 36), (14, 42, 28, 0), (2, 9, 23, 15), (30, 36, 7, 1), (49, 21, 8, 35), (16, 22, 51, 43), (44, 50, 37, 29)])
me_cube_004.polygons.foreach_set('use_smooth', [True] * 54)
_uv = me_cube_004.uv_layers.new(name='UVMap')
_uv.uv.foreach_set('vector', [0.1343, 0.73, 0.1343, 0.75, 0.1289, 0.75, 0.125, 0.73, 0.3834, 0.9907, 0.3834, 1.0, 0.3786, 1.0, 0.375, 0.9907, 0.3834, 0.02, 0.375, 0.02, 0.375, 0.008453, 0.3834, 0.0, 0.6166, 0.9907, 0.625, 0.9907, 0.625, 0.9961, 0.6166, 1.0, 0.8657, 0.73, 0.875, 0.73, 0.875, 0.7415, 0.8657, 0.75, 0.6166, 0.02, 0.6166, 0.0, 0.6214, 0.0, 0.625, 0.02, 0.1343, 0.52, 0.125, 0.52, 0.125, 0.5085, 0.1343, 0.5, 0.3834, 0.23, 0.3834, 0.25, 0.3768, 0.252, 0.375, 0.23, 0.3834, 0.2593, 0.375, 0.2593, 0.3768, 0.252, 0.3834, 0.25, 0.8657, 0.52, 0.8657, 0.5, 0.8711, 0.5, 0.875, 0.52, 0.6166, 0.2593, 0.6166, 0.25, 0.6232, 0.2458, 0.625, 0.2593, 0.6166, 0.23, 0.625, 0.23, 0.6232, 0.2458, 0.6166, 0.25, 0.3657, 0.73, 0.375, 0.73, 0.3762, 0.7485, 0.3703, 0.7547, 0.3834, 0.73, 0.3834, 0.75, 0.3762, 0.7485, 0.375, 0.73, 0.3834, 0.7593, 0.3703, 0.7547, 0.3762, 0.7485, 0.3834, 0.75, 0.6343, 0.73, 0.6297, 0.7547, 0.6251, 0.7472, 0.625, 0.73, 0.6166, 0.7593, 0.6166, 0.75, 0.6251, 0.7472, 0.6297, 0.7547, 0.6166, 0.73, 0.625, 0.73, 0.6251, 0.7472, 0.6166, 0.75, 0.3657, 0.52, 0.3703, 0.4953, 0.3749, 0.5028, 0.375, 0.52, 0.3834, 0.4907, 0.3834, 0.5, 0.3749, 0.5028, 0.3703, 0.4953, 0.3834, 0.52, 0.375, 0.52, 0.3749, 0.5028, 0.3834, 0.5, 0.6343, 0.52, 0.625, 0.52, 0.6238, 0.5015, 0.6297, 0.4953, 0.6166, 0.52, 0.6166, 0.5, 0.6238, 0.5015, 0.625, 0.52, 0.6166, 0.4907, 0.6297, 0.4953, 0.6238, 0.5015, 0.6166, 0.5, 0.1343, 0.52, 0.1343, 0.73, 0.125, 0.73, 0.125, 0.52, 0.375, 0.23, 0.375, 0.02, 0.3834, 0.02, 0.3834, 0.23, 0.3834, 0.9907, 0.6166, 0.9907, 0.6166, 1.0, 0.3834, 1.0, 0.3834, 0.0, 0.6166, 0.0, 0.6166, 0.02, 0.3834, 0.02, 0.8657, 0.73, 0.8657, 0.52, 0.875, 0.52, 0.875, 0.73, 0.625, 0.02, 0.625, 0.23, 0.6166, 0.23, 0.6166, 0.02, 0.6166, 0.2593, 0.3834, 0.2593, 0.3834, 0.25, 0.6166, 0.25, 0.6166, 0.25, 0.3834, 0.25, 0.3834, 0.23, 0.6166, 0.23, 0.3657, 0.52, 0.1343, 0.52, 0.1343, 0.5, 0.3703, 0.4953, 0.3703, 0.4953, 0.375, 0.2593, 0.3834, 0.2593, 0.3834, 0.4907, 0.8657, 0.52, 0.6343, 0.52, 0.6297, 0.4953, 0.8657, 0.5, 0.625, 0.2593, 0.6297, 0.4953, 0.6166, 0.4907, 0.6166, 0.2593, 0.6166, 0.52, 0.3834, 0.52, 0.3834, 0.5, 0.6166, 0.5, 0.6166, 0.5, 0.3834, 0.5, 0.3834, 0.4907, 0.6166, 0.4907, 0.3657, 0.73, 0.3657, 0.52, 0.375, 0.52, 0.375, 0.73, 0.375, 0.73, 0.375, 0.52, 0.3834, 0.52, 0.3834, 0.73, 0.6343, 0.52, 0.6343, 0.73, 0.625, 0.73, 0.625, 0.52, 0.625, 0.52, 0.625, 0.73, 0.6166, 0.73, 0.6166, 0.52, 0.6166, 0.7593, 0.3834, 0.7593, 0.3834, 0.75, 0.6166, 0.75, 0.6166, 0.75, 0.3834, 0.75, 0.3834, 0.73, 0.6166, 0.73, 0.1343, 0.73, 0.3657, 0.73, 0.3703, 0.7547, 0.1343, 0.75, 0.375, 0.9907, 0.3703, 0.7547, 0.3834, 0.7593, 0.3834, 0.9907, 0.6343, 0.73, 0.8657, 0.73, 0.8657, 0.75, 0.6297, 0.7547, 0.6297, 0.7547, 0.625, 0.9907, 0.6166, 0.9907, 0.6166, 0.7593, 0.1343, 0.52, 0.3657, 0.52, 0.3657, 0.73, 0.1343, 0.73, 0.3834, 0.02, 0.6166, 0.02, 0.6166, 0.23, 0.3834, 0.23, 0.3834, 0.7593, 0.6166, 0.7593, 0.6166, 0.9907, 0.3834, 0.9907, 0.6343, 0.52, 0.8657, 0.52, 0.8657, 0.73, 0.6343, 0.73, 0.3834, 0.2593, 0.6166, 0.2593, 0.6166, 0.4907, 0.3834, 0.4907, 0.3834, 0.52, 0.6166, 0.52, 0.6166, 0.73, 0.3834, 0.73])
me_cube_004.materials.append(mat_rockwallneutral)
me_cube_004.update()
me_cube_005 = bpy.data.meshes.new('Cube.005')
me_cube_005.from_pydata([(-0.6552, -0.2352, -0.5), (-0.6552, -0.28, -0.4552), (-0.7, -0.2352, -0.4552), (-0.6552, -0.2669, -0.4869), (-0.6811, -0.2611, -0.4811), (-0.6869, -0.2669, -0.4552), (-0.6869, -0.2352, -0.4869), (-0.6552, -0.28, 0.4552), (-0.6552, -0.2352, 0.5), (-0.7, -0.2352, 0.4552), (-0.6552, -0.2669, 0.4869), (-0.6811, -0.2611, 0.4811), (-0.6869, -0.2352, 0.4869), (-0.6869, -0.2669, 0.4552), (-0.6552, 0.2352, -0.5), (-0.7, 0.2352, -0.4552), (-0.6552, 0.28, -0.4552), (-0.6869, 0.2352, -0.4869), (-0.6811, 0.2611, -0.4811), (-0.6869, 0.2669, -0.4552), (-0.6552, 0.2669, -0.4869), (-0.6552, 0.2352, 0.5), (-0.6552, 0.28, 0.4552), (-0.7, 0.2352, 0.4552), (-0.6552, 0.2669, 0.4869), (-0.6811, 0.2611, 0.4811), (-0.6869, 0.2669, 0.4552), (-0.6869, 0.2352, 0.4869), (0.6552, -0.2352, -0.5), (0.7, -0.2352, -0.4552), (0.6552, -0.28, -0.4552), (0.6869, -0.2352, -0.4869), (0.6811, -0.2611, -0.4811), (0.6869, -0.2669, -0.4552), (0.6552, -0.2669, -0.4869), (0.6552, -0.2352, 0.5), (0.6552, -0.28, 0.4552), (0.7, -0.2352, 0.4552), (0.6552, -0.2669, 0.4869), (0.6811, -0.2611, 0.4811), (0.6869, -0.2669, 0.4552), (0.6869, -0.2352, 0.4869), (0.6552, 0.2352, -0.5), (0.6552, 0.28, -0.4552), (0.7, 0.2352, -0.4552), (0.6552, 0.2669, -0.4869), (0.6811, 0.2611, -0.4811), (0.6869, 0.2669, -0.4552), (0.6869, 0.2352, -0.4869), (0.6552, 0.2352, 0.5), (0.7, 0.2352, 0.4552), (0.6552, 0.28, 0.4552), (0.6869, 0.2352, 0.4869), (0.6811, 0.2611, 0.4811), (0.6869, 0.2669, 0.4552), (0.6552, 0.2669, 0.4869)], [], [(0, 3, 4, 6), (1, 5, 4, 3), (2, 6, 4, 5), (7, 10, 11, 13), (8, 12, 11, 10), (9, 13, 11, 12), (14, 17, 18, 20), (15, 19, 18, 17), (16, 20, 18, 19), (21, 24, 25, 27), (22, 26, 25, 24), (23, 27, 25, 26), (28, 31, 32, 34), (29, 33, 32, 31), (30, 34, 32, 33), (35, 38, 39, 41), (36, 40, 39, 38), (37, 41, 39, 40), (42, 45, 46, 48), (43, 47, 46, 45), (44, 48, 46, 47), (49, 52, 53, 55), (50, 54, 53, 52), (51, 55, 53, 54), (14, 0, 6, 17), (17, 6, 2, 15), (1, 7, 13, 5), (5, 13, 9, 2), (8, 21, 27, 12), (12, 27, 23, 9), (22, 16, 19, 26), (26, 19, 15, 23), (42, 14, 20, 45), (45, 20, 16, 43), (21, 49, 55, 24), (24, 55, 51, 22), (50, 44, 47, 54), (54, 47, 43, 51), (28, 42, 48, 31), (31, 48, 44, 29), (49, 35, 41, 52), (52, 41, 37, 50), (36, 30, 33, 40), (40, 33, 29, 37), (0, 28, 34, 3), (3, 34, 30, 1), (35, 8, 10, 38), (38, 10, 7, 36), (14, 42, 28, 0), (2, 9, 23, 15), (30, 36, 7, 1), (49, 21, 8, 35), (16, 22, 51, 43), (44, 50, 37, 29)])
me_cube_005.polygons.foreach_set('use_smooth', [True] * 54)
_uv = me_cube_005.uv_layers.new(name='UVMap')
_uv.uv.foreach_set('vector', [0.133, 0.73, 0.133, 0.75, 0.1284, 0.75, 0.125, 0.73, 0.3862, 0.992, 0.3862, 1.0, 0.3797, 1.0, 0.375, 0.992, 0.3862, 0.02, 0.375, 0.02, 0.375, 0.008453, 0.3862, 0.0, 0.6138, 0.992, 0.625, 0.992, 0.625, 0.9966, 0.6138, 1.0, 0.867, 0.73, 0.875, 0.73, 0.875, 0.7415, 0.867, 0.75, 0.6138, 0.02, 0.6138, 0.0, 0.6203, 0.0, 0.625, 0.02, 0.133, 0.52, 0.125, 0.52, 0.125, 0.5085, 0.133, 0.5, 0.3862, 0.23, 0.3862, 0.25, 0.3774, 0.2517, 0.375, 0.23, 0.3862, 0.258, 0.375, 0.258, 0.3774, 0.2517, 0.3862, 0.25, 0.867, 0.52, 0.867, 0.5, 0.8716, 0.5, 0.875, 0.52, 0.6138, 0.258, 0.6138, 0.25, 0.6226, 0.2458, 0.625, 0.258, 0.6138, 0.23, 0.625, 0.23, 0.6226, 0.2458, 0.6138, 0.25, 0.367, 0.73, 0.375, 0.73, 0.3766, 0.7483, 0.371, 0.754, 0.3862, 0.73, 0.3862, 0.75, 0.3766, 0.7483, 0.375, 0.73, 0.3862, 0.758, 0.371, 0.754, 0.3766, 0.7483, 0.3862, 0.75, 0.633, 0.73, 0.629, 0.754, 0.6245, 0.7472, 0.625, 0.73, 0.6138, 0.758, 0.6138, 0.75, 0.6245, 0.7472, 0.629, 0.754, 0.6138, 0.73, 0.625, 0.73, 0.6245, 0.7472, 0.6138, 0.75, 0.367, 0.52, 0.371, 0.496, 0.3755, 0.5028, 0.375, 0.52, 0.3862, 0.492, 0.3862, 0.5, 0.3755, 0.5028, 0.371, 0.496, 0.3862, 0.52, 0.375, 0.52, 0.3755, 0.5028, 0.3862, 0.5, 0.633, 0.52, 0.625, 0.52, 0.6234, 0.5017, 0.629, 0.496, 0.6138, 0.52, 0.6138, 0.5, 0.6234, 0.5017, 0.625, 0.52, 0.6138, 0.492, 0.629, 0.496, 0.6234, 0.5017, 0.6138, 0.5, 0.133, 0.52, 0.133, 0.73, 0.125, 0.73, 0.125, 0.52, 0.375, 0.23, 0.375, 0.02, 0.3862, 0.02, 0.3862, 0.23, 0.3862, 0.992, 0.6138, 0.992, 0.6138, 1.0, 0.3862, 1.0, 0.3862, 0.0, 0.6138, 0.0, 0.6138, 0.02, 0.3862, 0.02, 0.867, 0.73, 0.867, 0.52, 0.875, 0.52, 0.875, 0.73, 0.625, 0.02, 0.625, 0.23, 0.6138, 0.23, 0.6138, 0.02, 0.6138, 0.258, 0.3862, 0.258, 0.3862, 0.25, 0.6138, 0.25, 0.6138, 0.25, 0.3862, 0.25, 0.3862, 0.23, 0.6138, 0.23, 0.367, 0.52, 0.133, 0.52, 0.133, 0.5, 0.371, 0.496, 0.371, 0.496, 0.375, 0.258, 0.3862, 0.258, 0.3862, 0.492, 0.867, 0.52, 0.633, 0.52, 0.629, 0.496, 0.867, 0.5, 0.625, 0.258, 0.629, 0.496, 0.6138, 0.492, 0.6138, 0.258, 0.6138, 0.52, 0.3862, 0.52, 0.3862, 0.5, 0.6138, 0.5, 0.6138, 0.5, 0.3862, 0.5, 0.3862, 0.492, 0.6138, 0.492, 0.367, 0.73, 0.367, 0.52, 0.375, 0.52, 0.375, 0.73, 0.375, 0.73, 0.375, 0.52, 0.3862, 0.52, 0.3862, 0.73, 0.633, 0.52, 0.633, 0.73, 0.625, 0.73, 0.625, 0.52, 0.625, 0.52, 0.625, 0.73, 0.6138, 0.73, 0.6138, 0.52, 0.6138, 0.758, 0.3862, 0.758, 0.3862, 0.75, 0.6138, 0.75, 0.6138, 0.75, 0.3862, 0.75, 0.3862, 0.73, 0.6138, 0.73, 0.133, 0.73, 0.367, 0.73, 0.371, 0.754, 0.133, 0.75, 0.375, 0.992, 0.371, 0.754, 0.3862, 0.758, 0.3862, 0.992, 0.633, 0.73, 0.867, 0.73, 0.867, 0.75, 0.629, 0.754, 0.629, 0.754, 0.625, 0.992, 0.6138, 0.992, 0.6138, 0.758, 0.133, 0.52, 0.367, 0.52, 0.367, 0.73, 0.133, 0.73, 0.3862, 0.02, 0.6138, 0.02, 0.6138, 0.23, 0.3862, 0.23, 0.3862, 0.758, 0.6138, 0.758, 0.6138, 0.992, 0.3862, 0.992, 0.633, 0.52, 0.867, 0.52, 0.867, 0.73, 0.633, 0.73, 0.3862, 0.258, 0.6138, 0.258, 0.6138, 0.492, 0.3862, 0.492, 0.3862, 0.52, 0.6138, 0.52, 0.6138, 0.73, 0.3862, 0.73])
me_cube_005.materials.append(mat_rockwallneutral)
me_cube_005.update()
me_cube_006 = bpy.data.meshes.new('Cube.006')
me_cube_006.from_pydata([(-0.4648, -0.1848, -0.5), (-0.4648, -0.22, -0.4648), (-0.5, -0.1848, -0.4648), (-0.4648, -0.2097, -0.4897), (-0.4851, -0.2051, -0.4851), (-0.4897, -0.2097, -0.4648), (-0.4897, -0.1848, -0.4897), (-0.4648, -0.22, 0.4648), (-0.4648, -0.1848, 0.5), (-0.5, -0.1848, 0.4648), (-0.4648, -0.2097, 0.4897), (-0.4851, -0.2051, 0.4851), (-0.4897, -0.1848, 0.4897), (-0.4897, -0.2097, 0.4648), (-0.4648, 0.1848, -0.5), (-0.5, 0.1848, -0.4648), (-0.4648, 0.22, -0.4648), (-0.4897, 0.1848, -0.4897), (-0.4851, 0.2051, -0.4851), (-0.4897, 0.2097, -0.4648), (-0.4648, 0.2097, -0.4897), (-0.4648, 0.1848, 0.5), (-0.4648, 0.22, 0.4648), (-0.5, 0.1848, 0.4648), (-0.4648, 0.2097, 0.4897), (-0.4851, 0.2051, 0.4851), (-0.4897, 0.2097, 0.4648), (-0.4897, 0.1848, 0.4897), (0.4648, -0.1848, -0.5), (0.5, -0.1848, -0.4648), (0.4648, -0.22, -0.4648), (0.4897, -0.1848, -0.4897), (0.4851, -0.2051, -0.4851), (0.4897, -0.2097, -0.4648), (0.4648, -0.2097, -0.4897), (0.4648, -0.1848, 0.5), (0.4648, -0.22, 0.4648), (0.5, -0.1848, 0.4648), (0.4648, -0.2097, 0.4897), (0.4851, -0.2051, 0.4851), (0.4897, -0.2097, 0.4648), (0.4897, -0.1848, 0.4897), (0.4648, 0.1848, -0.5), (0.4648, 0.22, -0.4648), (0.5, 0.1848, -0.4648), (0.4648, 0.2097, -0.4897), (0.4851, 0.2051, -0.4851), (0.4897, 0.2097, -0.4648), (0.4897, 0.1848, -0.4897), (0.4648, 0.1848, 0.5), (0.5, 0.1848, 0.4648), (0.4648, 0.22, 0.4648), (0.4897, 0.1848, 0.4897), (0.4851, 0.2051, 0.4851), (0.4897, 0.2097, 0.4648), (0.4648, 0.2097, 0.4897)], [], [(0, 3, 4, 6), (1, 5, 4, 3), (2, 6, 4, 5), (7, 10, 11, 13), (8, 12, 11, 10), (9, 13, 11, 12), (14, 17, 18, 20), (15, 19, 18, 17), (16, 20, 18, 19), (21, 24, 25, 27), (22, 26, 25, 24), (23, 27, 25, 26), (28, 31, 32, 34), (29, 33, 32, 31), (30, 34, 32, 33), (35, 38, 39, 41), (36, 40, 39, 38), (37, 41, 39, 40), (42, 45, 46, 48), (43, 47, 46, 45), (44, 48, 46, 47), (49, 52, 53, 55), (50, 54, 53, 52), (51, 55, 53, 54), (14, 0, 6, 17), (17, 6, 2, 15), (1, 7, 13, 5), (5, 13, 9, 2), (8, 21, 27, 12), (12, 27, 23, 9), (22, 16, 19, 26), (26, 19, 15, 23), (42, 14, 20, 45), (45, 20, 16, 43), (21, 49, 55, 24), (24, 55, 51, 22), (50, 44, 47, 54), (54, 47, 43, 51), (28, 42, 48, 31), (31, 48, 44, 29), (49, 35, 41, 52), (52, 41, 37, 50), (36, 30, 33, 40), (40, 33, 29, 37), (0, 28, 34, 3), (3, 34, 30, 1), (35, 8, 10, 38), (38, 10, 7, 36), (14, 42, 28, 0), (2, 9, 23, 15), (30, 36, 7, 1), (49, 21, 8, 35), (16, 22, 51, 43), (44, 50, 37, 29)])
me_cube_006.polygons.foreach_set('use_smooth', [True] * 54)
_uv = me_cube_006.uv_layers.new(name='UVMap')
_uv.uv.foreach_set('vector', [0.1338, 0.73, 0.1338, 0.75, 0.1287, 0.75, 0.125, 0.73, 0.3838, 0.9912, 0.3838, 1.0, 0.3787, 1.0, 0.375, 0.9912, 0.3838, 0.02, 0.375, 0.02, 0.375, 0.008453, 0.3838, 0.0, 0.6162, 0.9912, 0.625, 0.9912, 0.625, 0.9963, 0.6162, 1.0, 0.8662, 0.73, 0.875, 0.73, 0.875, 0.7415, 0.8662, 0.75, 0.6162, 0.02, 0.6162, 0.0, 0.6213, 0.0, 0.625, 0.02, 0.1338, 0.52, 0.125, 0.52, 0.125, 0.5085, 0.1338, 0.5, 0.3838, 0.23, 0.3838, 0.25, 0.3769, 0.2519, 0.375, 0.23, 0.3838, 0.2588, 0.375, 0.2588, 0.3769, 0.2519, 0.3838, 0.25, 0.8662, 0.52, 0.8662, 0.5, 0.8713, 0.5, 0.875, 0.52, 0.6162, 0.2588, 0.6162, 0.25, 0.6231, 0.2458, 0.625, 0.2588, 0.6162, 0.23, 0.625, 0.23, 0.6231, 0.2458, 0.6162, 0.25, 0.3662, 0.73, 0.375, 0.73, 0.3762, 0.7484, 0.3706, 0.7544, 0.3838, 0.73, 0.3838, 0.75, 0.3762, 0.7484, 0.375, 0.73, 0.3838, 0.7588, 0.3706, 0.7544, 0.3762, 0.7484, 0.3838, 0.75, 0.6338, 0.73, 0.6294, 0.7544, 0.625, 0.7472, 0.625, 0.73, 0.6162, 0.7588, 0.6162, 0.75, 0.625, 0.7472, 0.6294, 0.7544, 0.6162, 0.73, 0.625, 0.73, 0.625, 0.7472, 0.6162, 0.75, 0.3662, 0.52, 0.3706, 0.4956, 0.375, 0.5028, 0.375, 0.52, 0.3838, 0.4912, 0.3838, 0.5, 0.375, 0.5028, 0.3706, 0.4956, 0.3838, 0.52, 0.375, 0.52, 0.375, 0.5028, 0.3838, 0.5, 0.6338, 0.52, 0.625, 0.52, 0.6238, 0.5016, 0.6294, 0.4956, 0.6162, 0.52, 0.6162, 0.5, 0.6238, 0.5016, 0.625, 0.52, 0.6162, 0.4912, 0.6294, 0.4956, 0.6238, 0.5016, 0.6162, 0.5, 0.1338, 0.52, 0.1338, 0.73, 0.125, 0.73, 0.125, 0.52, 0.375, 0.23, 0.375, 0.02, 0.3838, 0.02, 0.3838, 0.23, 0.3838, 0.9912, 0.6162, 0.9912, 0.6162, 1.0, 0.3838, 1.0, 0.3838, 0.0, 0.6162, 0.0, 0.6162, 0.02, 0.3838, 0.02, 0.8662, 0.73, 0.8662, 0.52, 0.875, 0.52, 0.875, 0.73, 0.625, 0.02, 0.625, 0.23, 0.6162, 0.23, 0.6162, 0.02, 0.6162, 0.2588, 0.3838, 0.2588, 0.3838, 0.25, 0.6162, 0.25, 0.6162, 0.25, 0.3838, 0.25, 0.3838, 0.23, 0.6162, 0.23, 0.3662, 0.52, 0.1338, 0.52, 0.1338, 0.5, 0.3706, 0.4956, 0.3706, 0.4956, 0.375, 0.2588, 0.3838, 0.2588, 0.3838, 0.4912, 0.8662, 0.52, 0.6338, 0.52, 0.6294, 0.4956, 0.8662, 0.5, 0.625, 0.2588, 0.6294, 0.4956, 0.6162, 0.4912, 0.6162, 0.2588, 0.6162, 0.52, 0.3838, 0.52, 0.3838, 0.5, 0.6162, 0.5, 0.6162, 0.5, 0.3838, 0.5, 0.3838, 0.4912, 0.6162, 0.4912, 0.3662, 0.73, 0.3662, 0.52, 0.375, 0.52, 0.375, 0.73, 0.375, 0.73, 0.375, 0.52, 0.3838, 0.52, 0.3838, 0.73, 0.6338, 0.52, 0.6338, 0.73, 0.625, 0.73, 0.625, 0.52, 0.625, 0.52, 0.625, 0.73, 0.6162, 0.73, 0.6162, 0.52, 0.6162, 0.7588, 0.3838, 0.7588, 0.3838, 0.75, 0.6162, 0.75, 0.6162, 0.75, 0.3838, 0.75, 0.3838, 0.73, 0.6162, 0.73, 0.1338, 0.73, 0.3662, 0.73, 0.3706, 0.7544, 0.1338, 0.75, 0.375, 0.9912, 0.3706, 0.7544, 0.3838, 0.7588, 0.3838, 0.9912, 0.6338, 0.73, 0.8662, 0.73, 0.8662, 0.75, 0.6294, 0.7544, 0.6294, 0.7544, 0.625, 0.9912, 0.6162, 0.9912, 0.6162, 0.7588, 0.1338, 0.52, 0.3662, 0.52, 0.3662, 0.73, 0.1338, 0.73, 0.3838, 0.02, 0.6162, 0.02, 0.6162, 0.23, 0.3838, 0.23, 0.3838, 0.7588, 0.6162, 0.7588, 0.6162, 0.9912, 0.3838, 0.9912, 0.6338, 0.52, 0.8662, 0.52, 0.8662, 0.73, 0.6338, 0.73, 0.3838, 0.2588, 0.6162, 0.2588, 0.6162, 0.4912, 0.3838, 0.4912, 0.3838, 0.52, 0.6162, 0.52, 0.6162, 0.73, 0.3838, 0.73])
me_cube_006.materials.append(mat_rockwallneutral)
me_cube_006.update()
me_cube_007 = bpy.data.meshes.new('Cube.007')
me_cube_007.from_pydata([(-0.3196, -0.1596, -0.5), (-0.3196, -0.19, -0.4696), (-0.35, -0.1596, -0.4696), (-0.3196, -0.1811, -0.4911), (-0.3372, -0.1772, -0.4872), (-0.3411, -0.1811, -0.4696), (-0.3411, -0.1596, -0.4911), (-0.3196, -0.19, 0.4696), (-0.3196, -0.1596, 0.5), (-0.35, -0.1596, 0.4696), (-0.3196, -0.1811, 0.4911), (-0.3372, -0.1772, 0.4872), (-0.3411, -0.1596, 0.4911), (-0.3411, -0.1811, 0.4696), (-0.3196, 0.1596, -0.5), (-0.35, 0.1596, -0.4696), (-0.3196, 0.19, -0.4696), (-0.3411, 0.1596, -0.4911), (-0.3372, 0.1772, -0.4872), (-0.3411, 0.1811, -0.4696), (-0.3196, 0.1811, -0.4911), (-0.3196, 0.1596, 0.5), (-0.3196, 0.19, 0.4696), (-0.35, 0.1596, 0.4696), (-0.3196, 0.1811, 0.4911), (-0.3372, 0.1772, 0.4872), (-0.3411, 0.1811, 0.4696), (-0.3411, 0.1596, 0.4911), (0.3196, -0.1596, -0.5), (0.35, -0.1596, -0.4696), (0.3196, -0.19, -0.4696), (0.3411, -0.1596, -0.4911), (0.3372, -0.1772, -0.4872), (0.3411, -0.1811, -0.4696), (0.3196, -0.1811, -0.4911), (0.3196, -0.1596, 0.5), (0.3196, -0.19, 0.4696), (0.35, -0.1596, 0.4696), (0.3196, -0.1811, 0.4911), (0.3372, -0.1772, 0.4872), (0.3411, -0.1811, 0.4696), (0.3411, -0.1596, 0.4911), (0.3196, 0.1596, -0.5), (0.3196, 0.19, -0.4696), (0.35, 0.1596, -0.4696), (0.3196, 0.1811, -0.4911), (0.3372, 0.1772, -0.4872), (0.3411, 0.1811, -0.4696), (0.3411, 0.1596, -0.4911), (0.3196, 0.1596, 0.5), (0.35, 0.1596, 0.4696), (0.3196, 0.19, 0.4696), (0.3411, 0.1596, 0.4911), (0.3372, 0.1772, 0.4872), (0.3411, 0.1811, 0.4696), (0.3196, 0.1811, 0.4911)], [], [(0, 3, 4, 6), (1, 5, 4, 3), (2, 6, 4, 5), (7, 10, 11, 13), (8, 12, 11, 10), (9, 13, 11, 12), (14, 17, 18, 20), (15, 19, 18, 17), (16, 20, 18, 19), (21, 24, 25, 27), (22, 26, 25, 24), (23, 27, 25, 26), (28, 31, 32, 34), (29, 33, 32, 31), (30, 34, 32, 33), (35, 38, 39, 41), (36, 40, 39, 38), (37, 41, 39, 40), (42, 45, 46, 48), (43, 47, 46, 45), (44, 48, 46, 47), (49, 52, 53, 55), (50, 54, 53, 52), (51, 55, 53, 54), (14, 0, 6, 17), (17, 6, 2, 15), (1, 7, 13, 5), (5, 13, 9, 2), (8, 21, 27, 12), (12, 27, 23, 9), (22, 16, 19, 26), (26, 19, 15, 23), (42, 14, 20, 45), (45, 20, 16, 43), (21, 49, 55, 24), (24, 55, 51, 22), (50, 44, 47, 54), (54, 47, 43, 51), (28, 42, 48, 31), (31, 48, 44, 29), (49, 35, 41, 52), (52, 41, 37, 50), (36, 30, 33, 40), (40, 33, 29, 37), (0, 28, 34, 3), (3, 34, 30, 1), (35, 8, 10, 38), (38, 10, 7, 36), (14, 42, 28, 0), (2, 9, 23, 15), (30, 36, 7, 1), (49, 21, 8, 35), (16, 22, 51, 43), (44, 50, 37, 29)])
me_cube_007.polygons.foreach_set('use_smooth', [True] * 54)
_uv = me_cube_007.uv_layers.new(name='UVMap')
_uv.uv.foreach_set('vector', [0.1359, 0.73, 0.1359, 0.75, 0.1296, 0.75, 0.125, 0.73, 0.3826, 0.9891, 0.3826, 1.0, 0.3782, 1.0, 0.375, 0.9891, 0.3826, 0.02, 0.375, 0.02, 0.375, 0.008453, 0.3826, 0.0, 0.6174, 0.9891, 0.625, 0.9891, 0.625, 0.9954, 0.6174, 1.0, 0.8641, 0.73, 0.875, 0.73, 0.875, 0.7415, 0.8641, 0.75, 0.6174, 0.02, 0.6174, 0.0, 0.6218, 0.0, 0.625, 0.02, 0.1359, 0.52, 0.125, 0.52, 0.125, 0.5085, 0.1359, 0.5, 0.3826, 0.23, 0.3826, 0.25, 0.3766, 0.2523, 0.375, 0.23, 0.3826, 0.2609, 0.375, 0.2609, 0.3766, 0.2523, 0.3826, 0.25, 0.8641, 0.52, 0.8641, 0.5, 0.8704, 0.5, 0.875, 0.52, 0.6174, 0.2609, 0.6174, 0.25, 0.6234, 0.2458, 0.625, 0.2609, 0.6174, 0.23, 0.625, 0.23, 0.6234, 0.2458, 0.6174, 0.25, 0.3641, 0.73, 0.375, 0.73, 0.3761, 0.7487, 0.3696, 0.7554, 0.3826, 0.73, 0.3826, 0.75, 0.3761, 0.7487, 0.375, 0.73, 0.3826, 0.7609, 0.3696, 0.7554, 0.3761, 0.7487, 0.3826, 0.75, 0.6359, 0.73, 0.6304, 0.7554, 0.6255, 0.7472, 0.625, 0.73, 0.6174, 0.7609, 0.6174, 0.75, 0.6255, 0.7472, 0.6304, 0.7554, 0.6174, 0.73, 0.625, 0.73, 0.6255, 0.7472, 0.6174, 0.75, 0.3641, 0.52, 0.3696, 0.4946, 0.3745, 0.5028, 0.375, 0.52, 0.3826, 0.4891, 0.3826, 0.5, 0.3745, 0.5028, 0.3696, 0.4946, 0.3826, 0.52, 0.375, 0.52, 0.3745, 0.5028, 0.3826, 0.5, 0.6359, 0.52, 0.625, 0.52, 0.6239, 0.5013, 0.6304, 0.4946, 0.6174, 0.52, 0.6174, 0.5, 0.6239, 0.5013, 0.625, 0.52, 0.6174, 0.4891, 0.6304, 0.4946, 0.6239, 0.5013, 0.6174, 0.5, 0.1359, 0.52, 0.1359, 0.73, 0.125, 0.73, 0.125, 0.52, 0.375, 0.23, 0.375, 0.02, 0.3826, 0.02, 0.3826, 0.23, 0.3826, 0.9891, 0.6174, 0.9891, 0.6174, 1.0, 0.3826, 1.0, 0.3826, 0.0, 0.6174, 0.0, 0.6174, 0.02, 0.3826, 0.02, 0.8641, 0.73, 0.8641, 0.52, 0.875, 0.52, 0.875, 0.73, 0.625, 0.02, 0.625, 0.23, 0.6174, 0.23, 0.6174, 0.02, 0.6174, 0.2609, 0.3826, 0.2609, 0.3826, 0.25, 0.6174, 0.25, 0.6174, 0.25, 0.3826, 0.25, 0.3826, 0.23, 0.6174, 0.23, 0.3641, 0.52, 0.1359, 0.52, 0.1359, 0.5, 0.3696, 0.4946, 0.3696, 0.4946, 0.375, 0.2609, 0.3826, 0.2609, 0.3826, 0.4891, 0.8641, 0.52, 0.6359, 0.52, 0.6304, 0.4946, 0.8641, 0.5, 0.625, 0.2609, 0.6304, 0.4946, 0.6174, 0.4891, 0.6174, 0.2609, 0.6174, 0.52, 0.3826, 0.52, 0.3826, 0.5, 0.6174, 0.5, 0.6174, 0.5, 0.3826, 0.5, 0.3826, 0.4891, 0.6174, 0.4891, 0.3641, 0.73, 0.3641, 0.52, 0.375, 0.52, 0.375, 0.73, 0.375, 0.73, 0.375, 0.52, 0.3826, 0.52, 0.3826, 0.73, 0.6359, 0.52, 0.6359, 0.73, 0.625, 0.73, 0.625, 0.52, 0.625, 0.52, 0.625, 0.73, 0.6174, 0.73, 0.6174, 0.52, 0.6174, 0.7609, 0.3826, 0.7609, 0.3826, 0.75, 0.6174, 0.75, 0.6174, 0.75, 0.3826, 0.75, 0.3826, 0.73, 0.6174, 0.73, 0.1359, 0.73, 0.3641, 0.73, 0.3696, 0.7554, 0.1359, 0.75, 0.375, 0.9891, 0.3696, 0.7554, 0.3826, 0.7609, 0.3826, 0.9891, 0.6359, 0.73, 0.8641, 0.73, 0.8641, 0.75, 0.6304, 0.7554, 0.6304, 0.7554, 0.625, 0.9891, 0.6174, 0.9891, 0.6174, 0.7609, 0.1359, 0.52, 0.3641, 0.52, 0.3641, 0.73, 0.1359, 0.73, 0.3826, 0.02, 0.6174, 0.02, 0.6174, 0.23, 0.3826, 0.23, 0.3826, 0.7609, 0.6174, 0.7609, 0.6174, 0.9891, 0.3826, 0.9891, 0.6359, 0.52, 0.8641, 0.52, 0.8641, 0.73, 0.6359, 0.73, 0.3826, 0.2609, 0.6174, 0.2609, 0.6174, 0.4891, 0.3826, 0.4891, 0.3826, 0.52, 0.6174, 0.52, 0.6174, 0.73, 0.3826, 0.73])
me_cube_007.materials.append(mat_rockwallneutral)
me_cube_007.update()
me_cube_008 = bpy.data.meshes.new('Cube.008')
me_cube_008.from_pydata([(-0.6616, -0.2016, -0.5), (-0.6616, -0.24, -0.4616), (-0.7, -0.2016, -0.4616), (-0.6616, -0.2288, -0.4888), (-0.6838, -0.2238, -0.4838), (-0.6888, -0.2288, -0.4616), (-0.6888, -0.2016, -0.4888), (-0.6616, -0.24, 0.4616), (-0.6616, -0.2016, 0.5), (-0.7, -0.2016, 0.4616), (-0.6616, -0.2288, 0.4888), (-0.6838, -0.2238, 0.4838), (-0.6888, -0.2016, 0.4888), (-0.6888, -0.2288, 0.4616), (-0.6616, 0.2016, -0.5), (-0.7, 0.2016, -0.4616), (-0.6616, 0.24, -0.4616), (-0.6888, 0.2016, -0.4888), (-0.6838, 0.2238, -0.4838), (-0.6888, 0.2288, -0.4616), (-0.6616, 0.2288, -0.4888), (-0.6616, 0.2016, 0.5), (-0.6616, 0.24, 0.4616), (-0.7, 0.2016, 0.4616), (-0.6616, 0.2288, 0.4888), (-0.6838, 0.2238, 0.4838), (-0.6888, 0.2288, 0.4616), (-0.6888, 0.2016, 0.4888), (0.6616, -0.2016, -0.5), (0.7, -0.2016, -0.4616), (0.6616, -0.24, -0.4616), (0.6888, -0.2016, -0.4888), (0.6838, -0.2238, -0.4838), (0.6888, -0.2288, -0.4616), (0.6616, -0.2288, -0.4888), (0.6616, -0.2016, 0.5), (0.6616, -0.24, 0.4616), (0.7, -0.2016, 0.4616), (0.6616, -0.2288, 0.4888), (0.6838, -0.2238, 0.4838), (0.6888, -0.2288, 0.4616), (0.6888, -0.2016, 0.4888), (0.6616, 0.2016, -0.5), (0.6616, 0.24, -0.4616), (0.7, 0.2016, -0.4616), (0.6616, 0.2288, -0.4888), (0.6838, 0.2238, -0.4838), (0.6888, 0.2288, -0.4616), (0.6888, 0.2016, -0.4888), (0.6616, 0.2016, 0.5), (0.7, 0.2016, 0.4616), (0.6616, 0.24, 0.4616), (0.6888, 0.2016, 0.4888), (0.6838, 0.2238, 0.4838), (0.6888, 0.2288, 0.4616), (0.6616, 0.2288, 0.4888)], [], [(0, 3, 4, 6), (1, 5, 4, 3), (2, 6, 4, 5), (7, 10, 11, 13), (8, 12, 11, 10), (9, 13, 11, 12), (14, 17, 18, 20), (15, 19, 18, 17), (16, 20, 18, 19), (21, 24, 25, 27), (22, 26, 25, 24), (23, 27, 25, 26), (28, 31, 32, 34), (29, 33, 32, 31), (30, 34, 32, 33), (35, 38, 39, 41), (36, 40, 39, 38), (37, 41, 39, 40), (42, 45, 46, 48), (43, 47, 46, 45), (44, 48, 46, 47), (49, 52, 53, 55), (50, 54, 53, 52), (51, 55, 53, 54), (14, 0, 6, 17), (17, 6, 2, 15), (1, 7, 13, 5), (5, 13, 9, 2), (8, 21, 27, 12), (12, 27, 23, 9), (22, 16, 19, 26), (26, 19, 15, 23), (42, 14, 20, 45), (45, 20, 16, 43), (21, 49, 55, 24), (24, 55, 51, 22), (50, 44, 47, 54), (54, 47, 43, 51), (28, 42, 48, 31), (31, 48, 44, 29), (49, 35, 41, 52), (52, 41, 37, 50), (36, 30, 33, 40), (40, 33, 29, 37), (0, 28, 34, 3), (3, 34, 30, 1), (35, 8, 10, 38), (38, 10, 7, 36), (14, 42, 28, 0), (2, 9, 23, 15), (30, 36, 7, 1), (49, 21, 8, 35), (16, 22, 51, 43), (44, 50, 37, 29)])
me_cube_008.polygons.foreach_set('use_smooth', [True] * 54)
_uv = me_cube_008.uv_layers.new(name='UVMap')
_uv.uv.foreach_set('vector', [0.1319, 0.73, 0.1319, 0.75, 0.1279, 0.75, 0.125, 0.73, 0.3846, 0.9931, 0.3846, 1.0, 0.3791, 1.0, 0.375, 0.9931, 0.3846, 0.02, 0.375, 0.02, 0.375, 0.008453, 0.3846, 0.0, 0.6154, 0.9931, 0.625, 0.9931, 0.625, 0.9971, 0.6154, 1.0, 0.8681, 0.73, 0.875, 0.73, 0.875, 0.7415, 0.8681, 0.75, 0.6154, 0.02, 0.6154, 0.0, 0.6209, 0.0, 0.625, 0.02, 0.1319, 0.52, 0.125, 0.52, 0.125, 0.5085, 0.1319, 0.5, 0.3846, 0.23, 0.3846, 0.25, 0.377, 0.2514, 0.375, 0.23, 0.3846, 0.2569, 0.375, 0.2569, 0.377, 0.2514, 0.3846, 0.25, 0.8681, 0.52, 0.8681, 0.5, 0.8721, 0.5, 0.875, 0.52, 0.6154, 0.2569, 0.6154, 0.25, 0.623, 0.2458, 0.625, 0.2569, 0.6154, 0.23, 0.625, 0.23, 0.623, 0.2458, 0.6154, 0.25, 0.3681, 0.73, 0.375, 0.73, 0.3764, 0.7481, 0.3716, 0.7534, 0.3846, 0.73, 0.3846, 0.75, 0.3764, 0.7481, 0.375, 0.73, 0.3846, 0.7569, 0.3716, 0.7534, 0.3764, 0.7481, 0.3846, 0.75, 0.6319, 0.73, 0.6284, 0.7534, 0.6246, 0.7472, 0.625, 0.73, 0.6154, 0.7569, 0.6154, 0.75, 0.6246, 0.7472, 0.6284, 0.7534, 0.6154, 0.73, 0.625, 0.73, 0.6246, 0.7472, 0.6154, 0.75, 0.3681, 0.52, 0.3716, 0.4966, 0.3754, 0.5028, 0.375, 0.52, 0.3846, 0.4931, 0.3846, 0.5, 0.3754, 0.5028, 0.3716, 0.4966, 0.3846, 0.52, 0.375, 0.52, 0.3754, 0.5028, 0.3846, 0.5, 0.6319, 0.52, 0.625, 0.52, 0.6236, 0.5019, 0.6284, 0.4966, 0.6154, 0.52, 0.6154, 0.5, 0.6236, 0.5019, 0.625, 0.52, 0.6154, 0.4931, 0.6284, 0.4966, 0.6236, 0.5019, 0.6154, 0.5, 0.1319, 0.52, 0.1319, 0.73, 0.125, 0.73, 0.125, 0.52, 0.375, 0.23, 0.375, 0.02, 0.3846, 0.02, 0.3846, 0.23, 0.3846, 0.9931, 0.6154, 0.9931, 0.6154, 1.0, 0.3846, 1.0, 0.3846, 0.0, 0.6154, 0.0, 0.6154, 0.02, 0.3846, 0.02, 0.8681, 0.73, 0.8681, 0.52, 0.875, 0.52, 0.875, 0.73, 0.625, 0.02, 0.625, 0.23, 0.6154, 0.23, 0.6154, 0.02, 0.6154, 0.2569, 0.3846, 0.2569, 0.3846, 0.25, 0.6154, 0.25, 0.6154, 0.25, 0.3846, 0.25, 0.3846, 0.23, 0.6154, 0.23, 0.3681, 0.52, 0.1319, 0.52, 0.1319, 0.5, 0.3716, 0.4966, 0.3716, 0.4966, 0.375, 0.2569, 0.3846, 0.2569, 0.3846, 0.4931, 0.8681, 0.52, 0.6319, 0.52, 0.6284, 0.4966, 0.8681, 0.5, 0.625, 0.2569, 0.6284, 0.4966, 0.6154, 0.4931, 0.6154, 0.2569, 0.6154, 0.52, 0.3846, 0.52, 0.3846, 0.5, 0.6154, 0.5, 0.6154, 0.5, 0.3846, 0.5, 0.3846, 0.4931, 0.6154, 0.4931, 0.3681, 0.73, 0.3681, 0.52, 0.375, 0.52, 0.375, 0.73, 0.375, 0.73, 0.375, 0.52, 0.3846, 0.52, 0.3846, 0.73, 0.6319, 0.52, 0.6319, 0.73, 0.625, 0.73, 0.625, 0.52, 0.625, 0.52, 0.625, 0.73, 0.6154, 0.73, 0.6154, 0.52, 0.6154, 0.7569, 0.3846, 0.7569, 0.3846, 0.75, 0.6154, 0.75, 0.6154, 0.75, 0.3846, 0.75, 0.3846, 0.73, 0.6154, 0.73, 0.1319, 0.73, 0.3681, 0.73, 0.3716, 0.7534, 0.1319, 0.75, 0.375, 0.9931, 0.3716, 0.7534, 0.3846, 0.7569, 0.3846, 0.9931, 0.6319, 0.73, 0.8681, 0.73, 0.8681, 0.75, 0.6284, 0.7534, 0.6284, 0.7534, 0.625, 0.9931, 0.6154, 0.9931, 0.6154, 0.7569, 0.1319, 0.52, 0.3681, 0.52, 0.3681, 0.73, 0.1319, 0.73, 0.3846, 0.02, 0.6154, 0.02, 0.6154, 0.23, 0.3846, 0.23, 0.3846, 0.7569, 0.6154, 0.7569, 0.6154, 0.9931, 0.3846, 0.9931, 0.6319, 0.52, 0.8681, 0.52, 0.8681, 0.73, 0.6319, 0.73, 0.3846, 0.2569, 0.6154, 0.2569, 0.6154, 0.4931, 0.3846, 0.4931, 0.3846, 0.52, 0.6154, 0.52, 0.6154, 0.73, 0.3846, 0.73])
me_cube_008.materials.append(mat_rockwallneutral)
me_cube_008.update()
me_cube_009 = bpy.data.meshes.new('Cube.009')
me_cube_009.from_pydata([(-0.5164, -0.1764, -0.5), (-0.5164, -0.21, -0.4664), (-0.55, -0.1764, -0.4664), (-0.5164, -0.2002, -0.4902), (-0.5358, -0.1958, -0.4858), (-0.5402, -0.2002, -0.4664), (-0.5402, -0.1764, -0.4902), (-0.5164, -0.21, 0.4664), (-0.5164, -0.1764, 0.5), (-0.55, -0.1764, 0.4664), (-0.5164, -0.2002, 0.4902), (-0.5358, -0.1958, 0.4858), (-0.5402, -0.1764, 0.4902), (-0.5402, -0.2002, 0.4664), (-0.5164, 0.1764, -0.5), (-0.55, 0.1764, -0.4664), (-0.5164, 0.21, -0.4664), (-0.5402, 0.1764, -0.4902), (-0.5358, 0.1958, -0.4858), (-0.5402, 0.2002, -0.4664), (-0.5164, 0.2002, -0.4902), (-0.5164, 0.1764, 0.5), (-0.5164, 0.21, 0.4664), (-0.55, 0.1764, 0.4664), (-0.5164, 0.2002, 0.4902), (-0.5358, 0.1958, 0.4858), (-0.5402, 0.2002, 0.4664), (-0.5402, 0.1764, 0.4902), (0.5164, -0.1764, -0.5), (0.55, -0.1764, -0.4664), (0.5164, -0.21, -0.4664), (0.5402, -0.1764, -0.4902), (0.5358, -0.1958, -0.4858), (0.5402, -0.2002, -0.4664), (0.5164, -0.2002, -0.4902), (0.5164, -0.1764, 0.5), (0.5164, -0.21, 0.4664), (0.55, -0.1764, 0.4664), (0.5164, -0.2002, 0.4902), (0.5358, -0.1958, 0.4858), (0.5402, -0.2002, 0.4664), (0.5402, -0.1764, 0.4902), (0.5164, 0.1764, -0.5), (0.5164, 0.21, -0.4664), (0.55, 0.1764, -0.4664), (0.5164, 0.2002, -0.4902), (0.5358, 0.1958, -0.4858), (0.5402, 0.2002, -0.4664), (0.5402, 0.1764, -0.4902), (0.5164, 0.1764, 0.5), (0.55, 0.1764, 0.4664), (0.5164, 0.21, 0.4664), (0.5402, 0.1764, 0.4902), (0.5358, 0.1958, 0.4858), (0.5402, 0.2002, 0.4664), (0.5164, 0.2002, 0.4902)], [], [(0, 3, 4, 6), (1, 5, 4, 3), (2, 6, 4, 5), (7, 10, 11, 13), (8, 12, 11, 10), (9, 13, 11, 12), (14, 17, 18, 20), (15, 19, 18, 17), (16, 20, 18, 19), (21, 24, 25, 27), (22, 26, 25, 24), (23, 27, 25, 26), (28, 31, 32, 34), (29, 33, 32, 31), (30, 34, 32, 33), (35, 38, 39, 41), (36, 40, 39, 38), (37, 41, 39, 40), (42, 45, 46, 48), (43, 47, 46, 45), (44, 48, 46, 47), (49, 52, 53, 55), (50, 54, 53, 52), (51, 55, 53, 54), (14, 0, 6, 17), (17, 6, 2, 15), (1, 7, 13, 5), (5, 13, 9, 2), (8, 21, 27, 12), (12, 27, 23, 9), (22, 16, 19, 26), (26, 19, 15, 23), (42, 14, 20, 45), (45, 20, 16, 43), (21, 49, 55, 24), (24, 55, 51, 22), (50, 44, 47, 54), (54, 47, 43, 51), (28, 42, 48, 31), (31, 48, 44, 29), (49, 35, 41, 52), (52, 41, 37, 50), (36, 30, 33, 40), (40, 33, 29, 37), (0, 28, 34, 3), (3, 34, 30, 1), (35, 8, 10, 38), (38, 10, 7, 36), (14, 42, 28, 0), (2, 9, 23, 15), (30, 36, 7, 1), (49, 21, 8, 35), (16, 22, 51, 43), (44, 50, 37, 29)])
me_cube_009.polygons.foreach_set('use_smooth', [True] * 54)
_uv = me_cube_009.uv_layers.new(name='UVMap')
_uv.uv.foreach_set('vector', [0.1326, 0.73, 0.1326, 0.75, 0.1282, 0.75, 0.125, 0.73, 0.3834, 0.9924, 0.3834, 1.0, 0.3786, 1.0, 0.375, 0.9924, 0.3834, 0.02, 0.375, 0.02, 0.375, 0.008453, 0.3834, 0.0, 0.6166, 0.9924, 0.625, 0.9924, 0.625, 0.9968, 0.6166, 1.0, 0.8674, 0.73, 0.875, 0.73, 0.875, 0.7415, 0.8674, 0.75, 0.6166, 0.02, 0.6166, 0.0, 0.6214, 0.0, 0.625, 0.02, 0.1326, 0.52, 0.125, 0.52, 0.125, 0.5085, 0.1326, 0.5, 0.3834, 0.23, 0.3834, 0.25, 0.3768, 0.2516, 0.375, 0.23, 0.3834, 0.2576, 0.375, 0.2576, 0.3768, 0.2516, 0.3834, 0.25, 0.8674, 0.52, 0.8674, 0.5, 0.8718, 0.5, 0.875, 0.52, 0.6166, 0.2576, 0.6166, 0.25, 0.6232, 0.2458, 0.625, 0.2576, 0.6166, 0.23, 0.625, 0.23, 0.6232, 0.2458, 0.6166, 0.25, 0.3674, 0.73, 0.375, 0.73, 0.3762, 0.7483, 0.3712, 0.7538, 0.3834, 0.73, 0.3834, 0.75, 0.3762, 0.7483, 0.375, 0.73, 0.3834, 0.7576, 0.3712, 0.7538, 0.3762, 0.7483, 0.3834, 0.75, 0.6326, 0.73, 0.6288, 0.7538, 0.6249, 0.7472, 0.625, 0.73, 0.6166, 0.7576, 0.6166, 0.75, 0.6249, 0.7472, 0.6288, 0.7538, 0.6166, 0.73, 0.625, 0.73, 0.6249, 0.7472, 0.6166, 0.75, 0.3674, 0.52, 0.3712, 0.4962, 0.3751, 0.5028, 0.375, 0.52, 0.3834, 0.4924, 0.3834, 0.5, 0.3751, 0.5028, 0.3712, 0.4962, 0.3834, 0.52, 0.375, 0.52, 0.3751, 0.5028, 0.3834, 0.5, 0.6326, 0.52, 0.625, 0.52, 0.6238, 0.5017, 0.6288, 0.4962, 0.6166, 0.52, 0.6166, 0.5, 0.6238, 0.5017, 0.625, 0.52, 0.6166, 0.4924, 0.6288, 0.4962, 0.6238, 0.5017, 0.6166, 0.5, 0.1326, 0.52, 0.1326, 0.73, 0.125, 0.73, 0.125, 0.52, 0.375, 0.23, 0.375, 0.02, 0.3834, 0.02, 0.3834, 0.23, 0.3834, 0.9924, 0.6166, 0.9924, 0.6166, 1.0, 0.3834, 1.0, 0.3834, 0.0, 0.6166, 0.0, 0.6166, 0.02, 0.3834, 0.02, 0.8674, 0.73, 0.8674, 0.52, 0.875, 0.52, 0.875, 0.73, 0.625, 0.02, 0.625, 0.23, 0.6166, 0.23, 0.6166, 0.02, 0.6166, 0.2576, 0.3834, 0.2576, 0.3834, 0.25, 0.6166, 0.25, 0.6166, 0.25, 0.3834, 0.25, 0.3834, 0.23, 0.6166, 0.23, 0.3674, 0.52, 0.1326, 0.52, 0.1326, 0.5, 0.3712, 0.4962, 0.3712, 0.4962, 0.375, 0.2576, 0.3834, 0.2576, 0.3834, 0.4924, 0.8674, 0.52, 0.6326, 0.52, 0.6288, 0.4962, 0.8674, 0.5, 0.625, 0.2576, 0.6288, 0.4962, 0.6166, 0.4924, 0.6166, 0.2576, 0.6166, 0.52, 0.3834, 0.52, 0.3834, 0.5, 0.6166, 0.5, 0.6166, 0.5, 0.3834, 0.5, 0.3834, 0.4924, 0.6166, 0.4924, 0.3674, 0.73, 0.3674, 0.52, 0.375, 0.52, 0.375, 0.73, 0.375, 0.73, 0.375, 0.52, 0.3834, 0.52, 0.3834, 0.73, 0.6326, 0.52, 0.6326, 0.73, 0.625, 0.73, 0.625, 0.52, 0.625, 0.52, 0.625, 0.73, 0.6166, 0.73, 0.6166, 0.52, 0.6166, 0.7576, 0.3834, 0.7576, 0.3834, 0.75, 0.6166, 0.75, 0.6166, 0.75, 0.3834, 0.75, 0.3834, 0.73, 0.6166, 0.73, 0.1326, 0.73, 0.3674, 0.73, 0.3712, 0.7538, 0.1326, 0.75, 0.375, 0.9924, 0.3712, 0.7538, 0.3834, 0.7576, 0.3834, 0.9924, 0.6326, 0.73, 0.8674, 0.73, 0.8674, 0.75, 0.6288, 0.7538, 0.6288, 0.7538, 0.625, 0.9924, 0.6166, 0.9924, 0.6166, 0.7576, 0.1326, 0.52, 0.3674, 0.52, 0.3674, 0.73, 0.1326, 0.73, 0.3834, 0.02, 0.6166, 0.02, 0.6166, 0.23, 0.3834, 0.23, 0.3834, 0.7576, 0.6166, 0.7576, 0.6166, 0.9924, 0.3834, 0.9924, 0.6326, 0.52, 0.8674, 0.52, 0.8674, 0.73, 0.6326, 0.73, 0.3834, 0.2576, 0.6166, 0.2576, 0.6166, 0.4924, 0.3834, 0.4924, 0.3834, 0.52, 0.6166, 0.52, 0.6166, 0.73, 0.3834, 0.73])
me_cube_009.materials.append(mat_rockwallneutral)
me_cube_009.update()
me_cube_010 = bpy.data.meshes.new('Cube.010')
me_cube_010.from_pydata([(-0.7068, -0.2268, -0.5), (-0.7068, -0.27, -0.4568), (-0.75, -0.2268, -0.4568), (-0.7068, -0.2573, -0.4873), (-0.7317, -0.2517, -0.4817), (-0.7373, -0.2573, -0.4568), (-0.7373, -0.2268, -0.4873), (-0.7068, -0.27, 0.4568), (-0.7068, -0.2268, 0.5), (-0.75, -0.2268, 0.4568), (-0.7068, -0.2573, 0.4873), (-0.7317, -0.2517, 0.4817), (-0.7373, -0.2268, 0.4873), (-0.7373, -0.2573, 0.4568), (-0.7068, 0.2268, -0.5), (-0.75, 0.2268, -0.4568), (-0.7068, 0.27, -0.4568), (-0.7373, 0.2268, -0.4873), (-0.7317, 0.2517, -0.4817), (-0.7373, 0.2573, -0.4568), (-0.7068, 0.2573, -0.4873), (-0.7068, 0.2268, 0.5), (-0.7068, 0.27, 0.4568), (-0.75, 0.2268, 0.4568), (-0.7068, 0.2573, 0.4873), (-0.7317, 0.2517, 0.4817), (-0.7373, 0.2573, 0.4568), (-0.7373, 0.2268, 0.4873), (0.7068, -0.2268, -0.5), (0.75, -0.2268, -0.4568), (0.7068, -0.27, -0.4568), (0.7373, -0.2268, -0.4873), (0.7317, -0.2517, -0.4817), (0.7373, -0.2573, -0.4568), (0.7068, -0.2573, -0.4873), (0.7068, -0.2268, 0.5), (0.7068, -0.27, 0.4568), (0.75, -0.2268, 0.4568), (0.7068, -0.2573, 0.4873), (0.7317, -0.2517, 0.4817), (0.7373, -0.2573, 0.4568), (0.7373, -0.2268, 0.4873), (0.7068, 0.2268, -0.5), (0.7068, 0.27, -0.4568), (0.75, 0.2268, -0.4568), (0.7068, 0.2573, -0.4873), (0.7317, 0.2517, -0.4817), (0.7373, 0.2573, -0.4568), (0.7373, 0.2268, -0.4873), (0.7068, 0.2268, 0.5), (0.75, 0.2268, 0.4568), (0.7068, 0.27, 0.4568), (0.7373, 0.2268, 0.4873), (0.7317, 0.2517, 0.4817), (0.7373, 0.2573, 0.4568), (0.7068, 0.2573, 0.4873)], [], [(0, 3, 4, 6), (1, 5, 4, 3), (2, 6, 4, 5), (7, 10, 11, 13), (8, 12, 11, 10), (9, 13, 11, 12), (14, 17, 18, 20), (15, 19, 18, 17), (16, 20, 18, 19), (21, 24, 25, 27), (22, 26, 25, 24), (23, 27, 25, 26), (28, 31, 32, 34), (29, 33, 32, 31), (30, 34, 32, 33), (35, 38, 39, 41), (36, 40, 39, 38), (37, 41, 39, 40), (42, 45, 46, 48), (43, 47, 46, 45), (44, 48, 46, 47), (49, 52, 53, 55), (50, 54, 53, 52), (51, 55, 53, 54), (14, 0, 6, 17), (17, 6, 2, 15), (1, 7, 13, 5), (5, 13, 9, 2), (8, 21, 27, 12), (12, 27, 23, 9), (22, 16, 19, 26), (26, 19, 15, 23), (42, 14, 20, 45), (45, 20, 16, 43), (21, 49, 55, 24), (24, 55, 51, 22), (50, 44, 47, 54), (54, 47, 43, 51), (28, 42, 48, 31), (31, 48, 44, 29), (49, 35, 41, 52), (52, 41, 37, 50), (36, 30, 33, 40), (40, 33, 29, 37), (0, 28, 34, 3), (3, 34, 30, 1), (35, 8, 10, 38), (38, 10, 7, 36), (14, 42, 28, 0), (2, 9, 23, 15), (30, 36, 7, 1), (49, 21, 8, 35), (16, 22, 51, 43), (44, 50, 37, 29)])
me_cube_010.polygons.foreach_set('use_smooth', [True] * 54)
_uv = me_cube_010.uv_layers.new(name='UVMap')
_uv.uv.foreach_set('vector', [0.1322, 0.73, 0.1322, 0.75, 0.128, 0.75, 0.125, 0.73, 0.3858, 0.9928, 0.3858, 1.0, 0.3796, 1.0, 0.375, 0.9928, 0.3858, 0.02, 0.375, 0.02, 0.375, 0.008453, 0.3858, 0.0, 0.6142, 0.9928, 0.625, 0.9928, 0.625, 0.997, 0.6142, 1.0, 0.8678, 0.73, 0.875, 0.73, 0.875, 0.7415, 0.8678, 0.75, 0.6142, 0.02, 0.6142, 0.0, 0.6204, 0.0, 0.625, 0.02, 0.1322, 0.52, 0.125, 0.52, 0.125, 0.5085, 0.1322, 0.5, 0.3858, 0.23, 0.3858, 0.25, 0.3773, 0.2515, 0.375, 0.23, 0.3858, 0.2572, 0.375, 0.2572, 0.3773, 0.2515, 0.3858, 0.25, 0.8678, 0.52, 0.8678, 0.5, 0.872, 0.5, 0.875, 0.52, 0.6142, 0.2572, 0.6142, 0.25, 0.6227, 0.2458, 0.625, 0.2572, 0.6142, 0.23, 0.625, 0.23, 0.6227, 0.2458, 0.6142, 0.25, 0.3678, 0.73, 0.375, 0.73, 0.3765, 0.7482, 0.3714, 0.7536, 0.3858, 0.73, 0.3858, 0.75, 0.3765, 0.7482, 0.375, 0.73, 0.3858, 0.7572, 0.3714, 0.7536, 0.3765, 0.7482, 0.3858, 0.75, 0.6322, 0.73, 0.6286, 0.7536, 0.6245, 0.7472, 0.625, 0.73, 0.6142, 0.7572, 0.6142, 0.75, 0.6245, 0.7472, 0.6286, 0.7536, 0.6142, 0.73, 0.625, 0.73, 0.6245, 0.7472, 0.6142, 0.75, 0.3678, 0.52, 0.3714, 0.4964, 0.3755, 0.5028, 0.375, 0.52, 0.3858, 0.4928, 0.3858, 0.5, 0.3755, 0.5028, 0.3714, 0.4964, 0.3858, 0.52, 0.375, 0.52, 0.3755, 0.5028, 0.3858, 0.5, 0.6322, 0.52, 0.625, 0.52, 0.6235, 0.5018, 0.6286, 0.4964, 0.6142, 0.52, 0.6142, 0.5, 0.6235, 0.5018, 0.625, 0.52, 0.6142, 0.4928, 0.6286, 0.4964, 0.6235, 0.5018, 0.6142, 0.5, 0.1322, 0.52, 0.1322, 0.73, 0.125, 0.73, 0.125, 0.52, 0.375, 0.23, 0.375, 0.02, 0.3858, 0.02, 0.3858, 0.23, 0.3858, 0.9928, 0.6142, 0.9928, 0.6142, 1.0, 0.3858, 1.0, 0.3858, 0.0, 0.6142, 0.0, 0.6142, 0.02, 0.3858, 0.02, 0.8678, 0.73, 0.8678, 0.52, 0.875, 0.52, 0.875, 0.73, 0.625, 0.02, 0.625, 0.23, 0.6142, 0.23, 0.6142, 0.02, 0.6142, 0.2572, 0.3858, 0.2572, 0.3858, 0.25, 0.6142, 0.25, 0.6142, 0.25, 0.3858, 0.25, 0.3858, 0.23, 0.6142, 0.23, 0.3678, 0.52, 0.1322, 0.52, 0.1322, 0.5, 0.3714, 0.4964, 0.3714, 0.4964, 0.375, 0.2572, 0.3858, 0.2572, 0.3858, 0.4928, 0.8678, 0.52, 0.6322, 0.52, 0.6286, 0.4964, 0.8678, 0.5, 0.625, 0.2572, 0.6286, 0.4964, 0.6142, 0.4928, 0.6142, 0.2572, 0.6142, 0.52, 0.3858, 0.52, 0.3858, 0.5, 0.6142, 0.5, 0.6142, 0.5, 0.3858, 0.5, 0.3858, 0.4928, 0.6142, 0.4928, 0.3678, 0.73, 0.3678, 0.52, 0.375, 0.52, 0.375, 0.73, 0.375, 0.73, 0.375, 0.52, 0.3858, 0.52, 0.3858, 0.73, 0.6322, 0.52, 0.6322, 0.73, 0.625, 0.73, 0.625, 0.52, 0.625, 0.52, 0.625, 0.73, 0.6142, 0.73, 0.6142, 0.52, 0.6142, 0.7572, 0.3858, 0.7572, 0.3858, 0.75, 0.6142, 0.75, 0.6142, 0.75, 0.3858, 0.75, 0.3858, 0.73, 0.6142, 0.73, 0.1322, 0.73, 0.3678, 0.73, 0.3714, 0.7536, 0.1322, 0.75, 0.375, 0.9928, 0.3714, 0.7536, 0.3858, 0.7572, 0.3858, 0.9928, 0.6322, 0.73, 0.8678, 0.73, 0.8678, 0.75, 0.6286, 0.7536, 0.6286, 0.7536, 0.625, 0.9928, 0.6142, 0.9928, 0.6142, 0.7572, 0.1322, 0.52, 0.3678, 0.52, 0.3678, 0.73, 0.1322, 0.73, 0.3858, 0.02, 0.6142, 0.02, 0.6142, 0.23, 0.3858, 0.23, 0.3858, 0.7572, 0.6142, 0.7572, 0.6142, 0.9928, 0.3858, 0.9928, 0.6322, 0.52, 0.8678, 0.52, 0.8678, 0.73, 0.6322, 0.73, 0.3858, 0.2572, 0.6142, 0.2572, 0.6142, 0.4928, 0.3858, 0.4928, 0.3858, 0.52, 0.6142, 0.52, 0.6142, 0.73, 0.3858, 0.73])
me_cube_010.materials.append(mat_rockwallneutral)
me_cube_010.update()
me_cube_011 = bpy.data.meshes.new('Cube.011')
me_cube_011.from_pydata([(-0.2712, -0.1512, -0.2), (-0.2712, -0.18, -0.1712), (-0.3, -0.1512, -0.1712), (-0.2712, -0.1716, -0.1916), (-0.2878, -0.1678, -0.1878), (-0.2916, -0.1716, -0.1712), (-0.2916, -0.1512, -0.1916), (-0.2712, -0.18, 0.1712), (-0.2712, -0.1512, 0.2), (-0.3, -0.1512, 0.1712), (-0.2712, -0.1716, 0.1916), (-0.2878, -0.1678, 0.1878), (-0.2916, -0.1512, 0.1916), (-0.2916, -0.1716, 0.1712), (-0.2712, 0.1512, -0.2), (-0.3, 0.1512, -0.1712), (-0.2712, 0.18, -0.1712), (-0.2916, 0.1512, -0.1916), (-0.2878, 0.1678, -0.1878), (-0.2916, 0.1716, -0.1712), (-0.2712, 0.1716, -0.1916), (-0.2712, 0.1512, 0.2), (-0.2712, 0.18, 0.1712), (-0.3, 0.1512, 0.1712), (-0.2712, 0.1716, 0.1916), (-0.2878, 0.1678, 0.1878), (-0.2916, 0.1716, 0.1712), (-0.2916, 0.1512, 0.1916), (0.2712, -0.1512, -0.2), (0.3, -0.1512, -0.1712), (0.2712, -0.18, -0.1712), (0.2916, -0.1512, -0.1916), (0.2878, -0.1678, -0.1878), (0.2916, -0.1716, -0.1712), (0.2712, -0.1716, -0.1916), (0.2712, -0.1512, 0.2), (0.2712, -0.18, 0.1712), (0.3, -0.1512, 0.1712), (0.2712, -0.1716, 0.1916), (0.2878, -0.1678, 0.1878), (0.2916, -0.1716, 0.1712), (0.2916, -0.1512, 0.1916), (0.2712, 0.1512, -0.2), (0.2712, 0.18, -0.1712), (0.3, 0.1512, -0.1712), (0.2712, 0.1716, -0.1916), (0.2878, 0.1678, -0.1878), (0.2916, 0.1716, -0.1712), (0.2916, 0.1512, -0.1916), (0.2712, 0.1512, 0.2), (0.3, 0.1512, 0.1712), (0.2712, 0.18, 0.1712), (0.2916, 0.1512, 0.1916), (0.2878, 0.1678, 0.1878), (0.2916, 0.1716, 0.1712), (0.2712, 0.1716, 0.1916)], [], [(0, 3, 4, 6), (1, 5, 4, 3), (2, 6, 4, 5), (7, 10, 11, 13), (8, 12, 11, 10), (9, 13, 11, 12), (14, 17, 18, 20), (15, 19, 18, 17), (16, 20, 18, 19), (21, 24, 25, 27), (22, 26, 25, 24), (23, 27, 25, 26), (28, 31, 32, 34), (29, 33, 32, 31), (30, 34, 32, 33), (35, 38, 39, 41), (36, 40, 39, 38), (37, 41, 39, 40), (42, 45, 46, 48), (43, 47, 46, 45), (44, 48, 46, 47), (49, 52, 53, 55), (50, 54, 53, 52), (51, 55, 53, 54), (14, 0, 6, 17), (17, 6, 2, 15), (1, 7, 13, 5), (5, 13, 9, 2), (8, 21, 27, 12), (12, 27, 23, 9), (22, 16, 19, 26), (26, 19, 15, 23), (42, 14, 20, 45), (45, 20, 16, 43), (21, 49, 55, 24), (24, 55, 51, 22), (50, 44, 47, 54), (54, 47, 43, 51), (28, 42, 48, 31), (31, 48, 44, 29), (49, 35, 41, 52), (52, 41, 37, 50), (36, 30, 33, 40), (40, 33, 29, 37), (0, 28, 34, 3), (3, 34, 30, 1), (35, 8, 10, 38), (38, 10, 7, 36), (14, 42, 28, 0), (2, 9, 23, 15), (30, 36, 7, 1), (49, 21, 8, 35), (16, 22, 51, 43), (44, 50, 37, 29)])
me_cube_011.polygons.foreach_set('use_smooth', [True] * 54)
_uv = me_cube_011.uv_layers.new(name='UVMap')
_uv.uv.foreach_set('vector', [0.137, 0.73, 0.137, 0.75, 0.1301, 0.75, 0.125, 0.73, 0.393, 0.988, 0.393, 1.0, 0.3826, 1.0, 0.375, 0.988, 0.393, 0.02, 0.375, 0.02, 0.375, 0.008453, 0.393, 0.0, 0.607, 0.988, 0.625, 0.988, 0.625, 0.9949, 0.607, 1.0, 0.863, 0.73, 0.875, 0.73, 0.875, 0.7415, 0.863, 0.75, 0.607, 0.02, 0.607, 0.0, 0.6174, 0.0, 0.625, 0.02, 0.137, 0.52, 0.125, 0.52, 0.125, 0.5085, 0.137, 0.5, 0.393, 0.23, 0.393, 0.25, 0.3788, 0.2525, 0.375, 0.23, 0.393, 0.262, 0.375, 0.262, 0.3788, 0.2525, 0.393, 0.25, 0.863, 0.52, 0.863, 0.5, 0.8699, 0.5, 0.875, 0.52, 0.607, 0.262, 0.607, 0.25, 0.6212, 0.2458, 0.625, 0.262, 0.607, 0.23, 0.625, 0.23, 0.6212, 0.2458, 0.607, 0.25, 0.363, 0.73, 0.375, 0.73, 0.3775, 0.7489, 0.369, 0.756, 0.393, 0.73, 0.393, 0.75, 0.3775, 0.7489, 0.375, 0.73, 0.393, 0.762, 0.369, 0.756, 0.3775, 0.7489, 0.393, 0.75, 0.637, 0.73, 0.631, 0.756, 0.6242, 0.7472, 0.625, 0.73, 0.607, 0.762, 0.607, 0.75, 0.6242, 0.7472, 0.631, 0.756, 0.607, 0.73, 0.625, 0.73, 0.6242, 0.7472, 0.607, 0.75, 0.363, 0.52, 0.369, 0.494, 0.3758, 0.5028, 0.375, 0.52, 0.393, 0.488, 0.393, 0.5, 0.3758, 0.5028, 0.369, 0.494, 0.393, 0.52, 0.375, 0.52, 0.3758, 0.5028, 0.393, 0.5, 0.637, 0.52, 0.625, 0.52, 0.6225, 0.5011, 0.631, 0.494, 0.607, 0.52, 0.607, 0.5, 0.6225, 0.5011, 0.625, 0.52, 0.607, 0.488, 0.631, 0.494, 0.6225, 0.5011, 0.607, 0.5, 0.137, 0.52, 0.137, 0.73, 0.125, 0.73, 0.125, 0.52, 0.375, 0.23, 0.375, 0.02, 0.393, 0.02, 0.393, 0.23, 0.393, 0.988, 0.607, 0.988, 0.607, 1.0, 0.393, 1.0, 0.393, 0.0, 0.607, 0.0, 0.607, 0.02, 0.393, 0.02, 0.863, 0.73, 0.863, 0.52, 0.875, 0.52, 0.875, 0.73, 0.625, 0.02, 0.625, 0.23, 0.607, 0.23, 0.607, 0.02, 0.607, 0.262, 0.393, 0.262, 0.393, 0.25, 0.607, 0.25, 0.607, 0.25, 0.393, 0.25, 0.393, 0.23, 0.607, 0.23, 0.363, 0.52, 0.137, 0.52, 0.137, 0.5, 0.369, 0.494, 0.369, 0.494, 0.375, 0.262, 0.393, 0.262, 0.393, 0.488, 0.863, 0.52, 0.637, 0.52, 0.631, 0.494, 0.863, 0.5, 0.625, 0.262, 0.631, 0.494, 0.607, 0.488, 0.607, 0.262, 0.607, 0.52, 0.393, 0.52, 0.393, 0.5, 0.607, 0.5, 0.607, 0.5, 0.393, 0.5, 0.393, 0.488, 0.607, 0.488, 0.363, 0.73, 0.363, 0.52, 0.375, 0.52, 0.375, 0.73, 0.375, 0.73, 0.375, 0.52, 0.393, 0.52, 0.393, 0.73, 0.637, 0.52, 0.637, 0.73, 0.625, 0.73, 0.625, 0.52, 0.625, 0.52, 0.625, 0.73, 0.607, 0.73, 0.607, 0.52, 0.607, 0.762, 0.393, 0.762, 0.393, 0.75, 0.607, 0.75, 0.607, 0.75, 0.393, 0.75, 0.393, 0.73, 0.607, 0.73, 0.137, 0.73, 0.363, 0.73, 0.369, 0.756, 0.137, 0.75, 0.375, 0.988, 0.369, 0.756, 0.393, 0.762, 0.393, 0.988, 0.637, 0.73, 0.863, 0.73, 0.863, 0.75, 0.631, 0.756, 0.631, 0.756, 0.625, 0.988, 0.607, 0.988, 0.607, 0.762, 0.137, 0.52, 0.363, 0.52, 0.363, 0.73, 0.137, 0.73, 0.393, 0.02, 0.607, 0.02, 0.607, 0.23, 0.393, 0.23, 0.393, 0.762, 0.607, 0.762, 0.607, 0.988, 0.393, 0.988, 0.637, 0.52, 0.863, 0.52, 0.863, 0.73, 0.637, 0.73, 0.393, 0.262, 0.607, 0.262, 0.607, 0.488, 0.393, 0.488, 0.393, 0.52, 0.607, 0.52, 0.607, 0.73, 0.393, 0.73])
me_cube_011.materials.append(mat_rockwallneutral)
me_cube_011.update()
me_cube_012 = bpy.data.meshes.new('Cube.012')
me_cube_012.from_pydata([(-0.3228, -0.1428, -0.2), (-0.3228, -0.17, -0.1728), (-0.35, -0.1428, -0.1728), (-0.3228, -0.162, -0.192), (-0.3385, -0.1585, -0.1885), (-0.342, -0.162, -0.1728), (-0.342, -0.1428, -0.192), (-0.3228, -0.17, 0.1728), (-0.3228, -0.1428, 0.2), (-0.35, -0.1428, 0.1728), (-0.3228, -0.162, 0.192), (-0.3385, -0.1585, 0.1885), (-0.342, -0.1428, 0.192), (-0.342, -0.162, 0.1728), (-0.3228, 0.1428, -0.2), (-0.35, 0.1428, -0.1728), (-0.3228, 0.17, -0.1728), (-0.342, 0.1428, -0.192), (-0.3385, 0.1585, -0.1885), (-0.342, 0.162, -0.1728), (-0.3228, 0.162, -0.192), (-0.3228, 0.1428, 0.2), (-0.3228, 0.17, 0.1728), (-0.35, 0.1428, 0.1728), (-0.3228, 0.162, 0.192), (-0.3385, 0.1585, 0.1885), (-0.342, 0.162, 0.1728), (-0.342, 0.1428, 0.192), (0.3228, -0.1428, -0.2), (0.35, -0.1428, -0.1728), (0.3228, -0.17, -0.1728), (0.342, -0.1428, -0.192), (0.3385, -0.1585, -0.1885), (0.342, -0.162, -0.1728), (0.3228, -0.162, -0.192), (0.3228, -0.1428, 0.2), (0.3228, -0.17, 0.1728), (0.35, -0.1428, 0.1728), (0.3228, -0.162, 0.192), (0.3385, -0.1585, 0.1885), (0.342, -0.162, 0.1728), (0.342, -0.1428, 0.192), (0.3228, 0.1428, -0.2), (0.3228, 0.17, -0.1728), (0.35, 0.1428, -0.1728), (0.3228, 0.162, -0.192), (0.3385, 0.1585, -0.1885), (0.342, 0.162, -0.1728), (0.342, 0.1428, -0.192), (0.3228, 0.1428, 0.2), (0.35, 0.1428, 0.1728), (0.3228, 0.17, 0.1728), (0.342, 0.1428, 0.192), (0.3385, 0.1585, 0.1885), (0.342, 0.162, 0.1728), (0.3228, 0.162, 0.192)], [], [(0, 3, 4, 6), (1, 5, 4, 3), (2, 6, 4, 5), (7, 10, 11, 13), (8, 12, 11, 10), (9, 13, 11, 12), (14, 17, 18, 20), (15, 19, 18, 17), (16, 20, 18, 19), (21, 24, 25, 27), (22, 26, 25, 24), (23, 27, 25, 26), (28, 31, 32, 34), (29, 33, 32, 31), (30, 34, 32, 33), (35, 38, 39, 41), (36, 40, 39, 38), (37, 41, 39, 40), (42, 45, 46, 48), (43, 47, 46, 45), (44, 48, 46, 47), (49, 52, 53, 55), (50, 54, 53, 52), (51, 55, 53, 54), (14, 0, 6, 17), (17, 6, 2, 15), (1, 7, 13, 5), (5, 13, 9, 2), (8, 21, 27, 12), (12, 27, 23, 9), (22, 16, 19, 26), (26, 19, 15, 23), (42, 14, 20, 45), (45, 20, 16, 43), (21, 49, 55, 24), (24, 55, 51, 22), (50, 44, 47, 54), (54, 47, 43, 51), (28, 42, 48, 31), (31, 48, 44, 29), (49, 35, 41, 52), (52, 41, 37, 50), (36, 30, 33, 40), (40, 33, 29, 37), (0, 28, 34, 3), (3, 34, 30, 1), (35, 8, 10, 38), (38, 10, 7, 36), (14, 42, 28, 0), (2, 9, 23, 15), (30, 36, 7, 1), (49, 21, 8, 35), (16, 22, 51, 43), (44, 50, 37, 29)])
me_cube_012.polygons.foreach_set('use_smooth', [True] * 54)
_uv = me_cube_012.uv_layers.new(name='UVMap')
_uv.uv.foreach_set('vector', [0.1347, 0.73, 0.1347, 0.75, 0.1291, 0.75, 0.125, 0.73, 0.392, 0.9903, 0.392, 1.0, 0.3822, 1.0, 0.375, 0.9903, 0.392, 0.02, 0.375, 0.02, 0.375, 0.008453, 0.392, 0.0, 0.608, 0.9903, 0.625, 0.9903, 0.625, 0.9959, 0.608, 1.0, 0.8653, 0.73, 0.875, 0.73, 0.875, 0.7415, 0.8653, 0.75, 0.608, 0.02, 0.608, 0.0, 0.6178, 0.0, 0.625, 0.02, 0.1347, 0.52, 0.125, 0.52, 0.125, 0.5085, 0.1347, 0.5, 0.392, 0.23, 0.392, 0.25, 0.3786, 0.2521, 0.375, 0.23, 0.392, 0.2597, 0.375, 0.2597, 0.3786, 0.2521, 0.392, 0.25, 0.8653, 0.52, 0.8653, 0.5, 0.8709, 0.5, 0.875, 0.52, 0.608, 0.2597, 0.608, 0.25, 0.6214, 0.2458, 0.625, 0.2597, 0.608, 0.23, 0.625, 0.23, 0.6214, 0.2458, 0.608, 0.25, 0.3653, 0.73, 0.375, 0.73, 0.3774, 0.7486, 0.3701, 0.7549, 0.392, 0.73, 0.392, 0.75, 0.3774, 0.7486, 0.375, 0.73, 0.392, 0.7597, 0.3701, 0.7549, 0.3774, 0.7486, 0.392, 0.75, 0.6347, 0.73, 0.6299, 0.7549, 0.624, 0.7472, 0.625, 0.73, 0.608, 0.7597, 0.608, 0.75, 0.624, 0.7472, 0.6299, 0.7549, 0.608, 0.73, 0.625, 0.73, 0.624, 0.7472, 0.608, 0.75, 0.3653, 0.52, 0.3701, 0.4951, 0.376, 0.5028, 0.375, 0.52, 0.392, 0.4903, 0.392, 0.5, 0.376, 0.5028, 0.3701, 0.4951, 0.392, 0.52, 0.375, 0.52, 0.376, 0.5028, 0.392, 0.5, 0.6347, 0.52, 0.625, 0.52, 0.6226, 0.5014, 0.6299, 0.4951, 0.608, 0.52, 0.608, 0.5, 0.6226, 0.5014, 0.625, 0.52, 0.608, 0.4903, 0.6299, 0.4951, 0.6226, 0.5014, 0.608, 0.5, 0.1347, 0.52, 0.1347, 0.73, 0.125, 0.73, 0.125, 0.52, 0.375, 0.23, 0.375, 0.02, 0.392, 0.02, 0.392, 0.23, 0.392, 0.9903, 0.608, 0.9903, 0.608, 1.0, 0.392, 1.0, 0.392, 0.0, 0.608, 0.0, 0.608, 0.02, 0.392, 0.02, 0.8653, 0.73, 0.8653, 0.52, 0.875, 0.52, 0.875, 0.73, 0.625, 0.02, 0.625, 0.23, 0.608, 0.23, 0.608, 0.02, 0.608, 0.2597, 0.392, 0.2597, 0.392, 0.25, 0.608, 0.25, 0.608, 0.25, 0.392, 0.25, 0.392, 0.23, 0.608, 0.23, 0.3653, 0.52, 0.1347, 0.52, 0.1347, 0.5, 0.3701, 0.4951, 0.3701, 0.4951, 0.375, 0.2597, 0.392, 0.2597, 0.392, 0.4903, 0.8653, 0.52, 0.6347, 0.52, 0.6299, 0.4951, 0.8653, 0.5, 0.625, 0.2597, 0.6299, 0.4951, 0.608, 0.4903, 0.608, 0.2597, 0.608, 0.52, 0.392, 0.52, 0.392, 0.5, 0.608, 0.5, 0.608, 0.5, 0.392, 0.5, 0.392, 0.4903, 0.608, 0.4903, 0.3653, 0.73, 0.3653, 0.52, 0.375, 0.52, 0.375, 0.73, 0.375, 0.73, 0.375, 0.52, 0.392, 0.52, 0.392, 0.73, 0.6347, 0.52, 0.6347, 0.73, 0.625, 0.73, 0.625, 0.52, 0.625, 0.52, 0.625, 0.73, 0.608, 0.73, 0.608, 0.52, 0.608, 0.7597, 0.392, 0.7597, 0.392, 0.75, 0.608, 0.75, 0.608, 0.75, 0.392, 0.75, 0.392, 0.73, 0.608, 0.73, 0.1347, 0.73, 0.3653, 0.73, 0.3701, 0.7549, 0.1347, 0.75, 0.375, 0.9903, 0.3701, 0.7549, 0.392, 0.7597, 0.392, 0.9903, 0.6347, 0.73, 0.8653, 0.73, 0.8653, 0.75, 0.6299, 0.7549, 0.6299, 0.7549, 0.625, 0.9903, 0.608, 0.9903, 0.608, 0.7597, 0.1347, 0.52, 0.3653, 0.52, 0.3653, 0.73, 0.1347, 0.73, 0.392, 0.02, 0.608, 0.02, 0.608, 0.23, 0.392, 0.23, 0.392, 0.7597, 0.608, 0.7597, 0.608, 0.9903, 0.392, 0.9903, 0.6347, 0.52, 0.8653, 0.52, 0.8653, 0.73, 0.6347, 0.73, 0.392, 0.2597, 0.608, 0.2597, 0.608, 0.4903, 0.392, 0.4903, 0.392, 0.52, 0.608, 0.52, 0.608, 0.73, 0.392, 0.73])
me_cube_012.materials.append(mat_rockwallneutral)
me_cube_012.update()

# ---- objects
ob_rockwallsegment = bpy.data.objects.new('RockWallSegment', None)
ob_backer = bpy.data.objects.new('Backer', me_cube)
ob_stone_b0 = bpy.data.objects.new('Stone_B0', me_cube_001)
ob_stone_b1 = bpy.data.objects.new('Stone_B1', me_cube_002)
ob_stone_b2 = bpy.data.objects.new('Stone_B2', me_cube_003)
ob_stone_m0 = bpy.data.objects.new('Stone_M0', me_cube_004)
ob_stone_m1 = bpy.data.objects.new('Stone_M1', me_cube_005)
ob_stone_m2 = bpy.data.objects.new('Stone_M2', me_cube_006)
ob_stone_m3 = bpy.data.objects.new('Stone_M3', me_cube_007)
ob_stone_t0 = bpy.data.objects.new('Stone_T0', me_cube_008)
ob_stone_t1 = bpy.data.objects.new('Stone_T1', me_cube_009)
ob_stone_t2 = bpy.data.objects.new('Stone_T2', me_cube_010)
ob_cap_l = bpy.data.objects.new('Cap_L', me_cube_011)
ob_cap_r = bpy.data.objects.new('Cap_R', me_cube_012)
ob_previewcamera = bpy.data.objects.new('PreviewCamera', cam_camera)
ob_sun = bpy.data.objects.new('Sun', light_sun)
ob_area = bpy.data.objects.new('Area', light_area)

# ---- transforms, parenting, visibility, modifiers, constraints
ob_rockwallsegment.location = (0.0, 0.0, 0.0)
ob_backer.parent = ob_rockwallsegment
ob_backer.location = (0.0, -0.1, 1.4)
ob_backer.scale = (1.025, 1.025, 1.025)
ob_stone_b0.parent = ob_rockwallsegment
ob_stone_b0.location = (-1.4, 0.06, 0.45)
ob_stone_b1.parent = ob_rockwallsegment
ob_stone_b1.location = (-0.3, 0.03, 0.45)
ob_stone_b2.parent = ob_rockwallsegment
ob_stone_b2.location = (1.1, 0.08, 0.45)
ob_stone_m0.parent = ob_rockwallsegment
ob_stone_m0.location = (-1.55, 0.01, 1.35)
ob_stone_m1.parent = ob_rockwallsegment
ob_stone_m1.location = (-0.4, 0.1, 1.35)
ob_stone_m2.parent = ob_rockwallsegment
ob_stone_m2.location = (0.8, 0.04, 1.35)
ob_stone_m3.parent = ob_rockwallsegment
ob_stone_m3.location = (1.65, 0.0, 1.35)
ob_stone_t0.parent = ob_rockwallsegment
ob_stone_t0.location = (-1.3, 0.08, 2.3)
ob_stone_t1.parent = ob_rockwallsegment
ob_stone_t1.location = (-0.05, 0.02, 2.3)
ob_stone_t2.parent = ob_rockwallsegment
ob_stone_t2.location = (1.25, 0.11, 2.3)
ob_cap_l.parent = ob_rockwallsegment
ob_cap_l.location = (-1.2, 0.12, 2.8)
ob_cap_r.parent = ob_rockwallsegment
ob_cap_r.location = (1.25, 0.09, 2.75)
ob_previewcamera.location = (6.8, 8.2, 4.5)
ob_previewcamera.rotation_euler = (1.222, 0.0, 2.478)
ob_sun.location = (4.0, -4.0, 6.0)
ob_sun.rotation_euler = (0.6981, 0.1396, 0.6109)
ob_area.location = (0.0, 3.0, 2.5)
ob_area.rotation_euler = (1.78, 0.0, 3.142)

# ---- collection membership
col_collection.objects.link(ob_rockwallsegment)
col_collection.objects.link(ob_backer)
col_collection.objects.link(ob_stone_b0)
col_collection.objects.link(ob_stone_b1)
col_collection.objects.link(ob_stone_b2)
col_collection.objects.link(ob_stone_m0)
col_collection.objects.link(ob_stone_m1)
col_collection.objects.link(ob_stone_m2)
col_collection.objects.link(ob_stone_m3)
col_collection.objects.link(ob_stone_t0)
col_collection.objects.link(ob_stone_t1)
col_collection.objects.link(ob_stone_t2)
col_collection.objects.link(ob_cap_l)
col_collection.objects.link(ob_cap_r)
col_collection.objects.link(ob_previewcamera)
col_collection.objects.link(ob_sun)
col_collection.objects.link(ob_area)

# ---- scene / render settings (as saved in the file)
scene.camera = ob_previewcamera
scene.frame_start = 1; scene.frame_end = 250; scene.frame_set(0)
scene.render.engine = 'BLENDER_EEVEE_NEXT'
scene.render.resolution_x = 1280
scene.render.resolution_y = 720
scene.render.bake_bias = 0.0
scene.render.bake_samples = 0
scene.cycles.sampling_pattern = 'TABULATED_SOBOL'
scene.eevee.use_volume_custom_range = False
bpy.context.view_layer.update()
